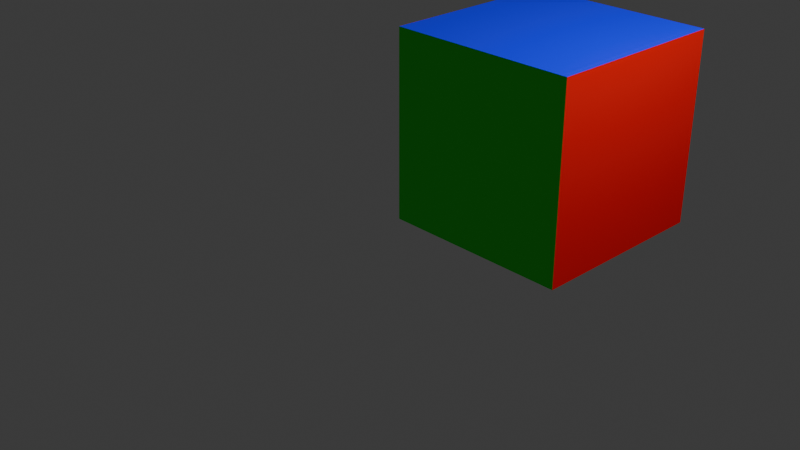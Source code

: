 # Source: debug.blend  (saved by Blender 4.1.24; exported with 4.5.12 LTS)
import bpy
from mathutils import Matrix  # noqa: F401  (used for matrix-valued properties, if any)

bpy.ops.wm.read_factory_settings(use_empty=True)
scene = bpy.context.scene
scene.name = 'Scene'

# ---- collections
col_collection = bpy.data.collections.new('Collection'); scene.collection.children.link(col_collection)

# ---- materials (node trees are filled in below, after node groups)
mat_blue = bpy.data.materials.new('blue')
mat_blue.use_transparent_shadow = False
mat_red = bpy.data.materials.new('red')
mat_red.use_transparent_shadow = False
mat_green = bpy.data.materials.new('green')
mat_green.use_transparent_shadow = False
mat_material = bpy.data.materials.new('Material')
mat_material.alpha_threshold = 0.0
mat_material.use_transparent_shadow = False
mat_material.roughness = 0.5
mat_material.line_color = (0.0, 0.0, 0.0, 1.0)

# ---- material node trees
mat_blue.use_nodes = True; mat_blue.node_tree.nodes.clear()
_N = mat_blue.node_tree.nodes; _L = mat_blue.node_tree.links
n0 = _N.new('ShaderNodeBsdfPrincipled'); n0.name = 'Principled BSDF'; n0.location = (10, 300)
n0.inputs[0].default_value = (0.0, 0.0, 1.0, 1.0)
n1 = _N.new('ShaderNodeOutputMaterial'); n1.name = 'Material Output'; n1.location = (300, 300)
_L.new(n0.outputs[0], n1.inputs[0])
n1.is_active_output = True
mat_red.use_nodes = True; mat_red.node_tree.nodes.clear()
_N = mat_red.node_tree.nodes; _L = mat_red.node_tree.links
n0 = _N.new('ShaderNodeBsdfPrincipled'); n0.name = 'Principled BSDF'; n0.location = (10, 300)
n0.inputs[0].default_value = (1.0, 0.0, 0.0, 1.0)
n1 = _N.new('ShaderNodeOutputMaterial'); n1.name = 'Material Output'; n1.location = (300, 300)
_L.new(n0.outputs[0], n1.inputs[0])
n1.is_active_output = True
mat_green.use_nodes = True; mat_green.node_tree.nodes.clear()
_N = mat_green.node_tree.nodes; _L = mat_green.node_tree.links
n0 = _N.new('ShaderNodeBsdfPrincipled'); n0.name = 'Principled BSDF'; n0.location = (10, 300)
n0.inputs[0].default_value = (0.0, 1.0, 0.0, 1.0)
n1 = _N.new('ShaderNodeOutputMaterial'); n1.name = 'Material Output'; n1.location = (300, 300)
_L.new(n0.outputs[0], n1.inputs[0])
n1.is_active_output = True
mat_material.use_nodes = True; mat_material.node_tree.nodes.clear()
_N = mat_material.node_tree.nodes; _L = mat_material.node_tree.links
n0 = _N.new('ShaderNodeOutputMaterial'); n0.name = 'Material Output'; n0.location = (300, 300)
n1 = _N.new('ShaderNodeBsdfPrincipled'); n1.name = 'Principled BSDF'; n1.location = (10, 300)
n1.inputs[3].default_value = 1.45
_L.new(n1.outputs[0], n0.inputs[0])
n0.is_active_output = True

# ---- world
world_world = bpy.data.worlds.new('World'); scene.world = world_world
world_world.use_nodes = True; world_world.node_tree.nodes.clear()
_N = world_world.node_tree.nodes; _L = world_world.node_tree.links
n0 = _N.new('ShaderNodeOutputWorld'); n0.name = 'World Output'; n0.location = (300, 300)
n1 = _N.new('ShaderNodeBackground'); n1.name = 'Background'; n1.location = (10, 300)
n1.inputs[0].default_value = (0.05088, 0.05088, 0.05088, 1.0)
_L.new(n1.outputs[0], n0.inputs[0])
n0.is_active_output = True
world_world.color = (0.05088, 0.05088, 0.05088)
world_world.use_sun_shadow = False
world_world.sun_shadow_jitter_overblur = 0.0

# ---- cameras
cam_camera = bpy.data.cameras.new('Camera')
cam_camera.clip_end = 100.0
cam_camera.ortho_scale = 7.314

# ---- lights
light_light = bpy.data.lights.new('Light', 'POINT')
light_light.transmission_factor = 0.0
light_light.energy = 1000.0
light_light.shadow_soft_size = 0.1
light_light.shadow_maximum_resolution = 0.006
light_light.use_absolute_resolution = True

# ---- meshes
me_plane_009 = bpy.data.meshes.new('Plane.009')
me_plane_009.from_pydata([(-1.0, -1.0, 0.0), (1.0, -1.0, 0.0), (-1.0, 1.0, 0.0), (1.0, 1.0, 0.0)], [], [(0, 1, 3, 2)])
_uv = me_plane_009.uv_layers.new(name='UVMap')
_uv.uv.foreach_set('vector', [0.0, 0.0, 1.0, 0.0, 1.0, 1.0, 0.0, 1.0])
me_plane_009.materials.append(mat_blue)
me_plane_009.update()
me_plane_010 = bpy.data.meshes.new('Plane.010')
me_plane_010.from_pydata([(-1.0, -1.0, 0.0), (1.0, -1.0, 0.0), (-1.0, 1.0, 0.0), (1.0, 1.0, 0.0)], [], [(0, 1, 3, 2)])
_uv = me_plane_010.uv_layers.new(name='UVMap')
_uv.uv.foreach_set('vector', [0.0, 0.0, 1.0, 0.0, 1.0, 1.0, 0.0, 1.0])
me_plane_010.materials.append(mat_blue)
me_plane_010.update()
me_plane_011 = bpy.data.meshes.new('Plane.011')
me_plane_011.from_pydata([(-1.0, -1.0, 0.0), (1.0, -1.0, 0.0), (-1.0, 1.0, 0.0), (1.0, 1.0, 0.0)], [], [(0, 1, 3, 2)])
_uv = me_plane_011.uv_layers.new(name='UVMap')
_uv.uv.foreach_set('vector', [0.0, 0.0, 1.0, 0.0, 1.0, 1.0, 0.0, 1.0])
me_plane_011.materials.append(mat_red)
me_plane_011.update()
me_plane_012 = bpy.data.meshes.new('Plane.012')
me_plane_012.from_pydata([(-1.0, -1.0, 0.0), (1.0, -1.0, 0.0), (-1.0, 1.0, 0.0), (1.0, 1.0, 0.0)], [], [(0, 1, 3, 2)])
_uv = me_plane_012.uv_layers.new(name='UVMap')
_uv.uv.foreach_set('vector', [0.0, 0.0, 1.0, 0.0, 1.0, 1.0, 0.0, 1.0])
me_plane_012.materials.append(mat_red)
me_plane_012.update()
me_plane_013 = bpy.data.meshes.new('Plane.013')
me_plane_013.from_pydata([(-1.0, -1.0, 0.0), (1.0, -1.0, 0.0), (-1.0, 1.0, 0.0), (1.0, 1.0, 0.0)], [], [(0, 1, 3, 2)])
_uv = me_plane_013.uv_layers.new(name='UVMap')
_uv.uv.foreach_set('vector', [0.0, 0.0, 1.0, 0.0, 1.0, 1.0, 0.0, 1.0])
me_plane_013.materials.append(mat_green)
me_plane_013.update()
me_plane_014 = bpy.data.meshes.new('Plane.014')
me_plane_014.from_pydata([(-1.0, -1.0, 0.0), (1.0, -1.0, 0.0), (-1.0, 1.0, 0.0), (1.0, 1.0, 0.0)], [], [(0, 1, 3, 2)])
_uv = me_plane_014.uv_layers.new(name='UVMap')
_uv.uv.foreach_set('vector', [0.0, 0.0, 1.0, 0.0, 1.0, 1.0, 0.0, 1.0])
me_plane_014.materials.append(mat_green)
me_plane_014.update()
me_torus_001 = bpy.data.meshes.new('Torus.001')
me_torus_001.from_pydata([(0.85, 0.0, 0.0), (0.8378, 0.0, 0.07725), (0.8023, 0.0, 0.1469), (0.7469, 0.0, 0.2023), (0.6773, 0.0, 0.2378), (0.6, 0.0, 0.25), (0.5227, 0.0, 0.2378), (0.4531, 0.0, 0.2023), (0.3977, 0.0, 0.1469), (0.3622, 0.0, 0.07725), (0.35, 0.0, 3.062e-17), (0.3622, 0.0, -0.07725), (0.3977, 0.0, -0.1469), (0.4531, 0.0, -0.2023), (0.5227, 0.0, -0.2378), (0.6, 0.0, -0.25), (0.6773, 0.0, -0.2378), (0.7469, 0.0, -0.2023), (0.8023, 0.0, -0.1469), (0.8378, 0.0, -0.07725), (0.8314, 0.1767, 0.0), (0.8195, 0.1742, 0.07725), (0.7847, 0.1668, 0.1469), (0.7306, 0.1553, 0.2023), (0.6625, 0.1408, 0.2378), (0.5869, 0.1247, 0.25), (0.5113, 0.1087, 0.2378), (0.4432, 0.0942, 0.2023), (0.3891, 0.0827, 0.1469), (0.3543, 0.07531, 0.07725), (0.3424, 0.07277, 3.062e-17), (0.3543, 0.07531, -0.07725), (0.3891, 0.0827, -0.1469), (0.4432, 0.0942, -0.2023), (0.5113, 0.1087, -0.2378), (0.5869, 0.1247, -0.25), (0.6625, 0.1408, -0.2378), (0.7306, 0.1553, -0.2023), (0.7847, 0.1668, -0.1469), (0.8195, 0.1742, -0.07725), (0.7765, 0.3457, 0.0), (0.7653, 0.3407, 0.07725), (0.7329, 0.3263, 0.1469), (0.6824, 0.3038, 0.2023), (0.6187, 0.2755, 0.2378), (0.5481, 0.244, 0.25), (0.4776, 0.2126, 0.2378), (0.4139, 0.1843, 0.2023), (0.3634, 0.1618, 0.1469), (0.3309, 0.1473, 0.07725), (0.3197, 0.1424, 3.062e-17), (0.3309, 0.1473, -0.07725), (0.3634, 0.1618, -0.1469), (0.4139, 0.1843, -0.2023), (0.4776, 0.2126, -0.2378), (0.5481, 0.244, -0.25), (0.6187, 0.2755, -0.2378), (0.6824, 0.3038, -0.2023), (0.7329, 0.3263, -0.1469), (0.7653, 0.3407, -0.07725), (0.6877, 0.4996, 0.0), (0.6778, 0.4924, 0.07725), (0.649, 0.4716, 0.1469), (0.6043, 0.439, 0.2023), (0.5479, 0.3981, 0.2378), (0.4854, 0.3527, 0.25), (0.4229, 0.3073, 0.2378), (0.3665, 0.2663, 0.2023), (0.3218, 0.2338, 0.1469), (0.2931, 0.2129, 0.07725), (0.2832, 0.2057, 3.062e-17), (0.2931, 0.2129, -0.07725), (0.3218, 0.2338, -0.1469), (0.3665, 0.2663, -0.2023), (0.4229, 0.3073, -0.2378), (0.4854, 0.3527, -0.25), (0.5479, 0.3981, -0.2378), (0.6043, 0.439, -0.2023), (0.649, 0.4716, -0.1469), (0.6778, 0.4924, -0.07725), (0.5688, 0.6317, 0.0), (0.5606, 0.6226, 0.07725), (0.5368, 0.5962, 0.1469), (0.4998, 0.5551, 0.2023), (0.4532, 0.5033, 0.2378), (0.4015, 0.4459, 0.25), (0.3498, 0.3885, 0.2378), (0.3032, 0.3367, 0.2023), (0.2661, 0.2956, 0.1469), (0.2424, 0.2692, 0.07725), (0.2342, 0.2601, 3.062e-17), (0.2424, 0.2692, -0.07725), (0.2661, 0.2956, -0.1469), (0.3032, 0.3367, -0.2023), (0.3498, 0.3885, -0.2378), (0.4015, 0.4459, -0.25), (0.4532, 0.5033, -0.2378), (0.4998, 0.5551, -0.2023), (0.5368, 0.5962, -0.1469), (0.5606, 0.6226, -0.07725), (0.425, 0.7361, 0.0), (0.4189, 0.7255, 0.07725), (0.4011, 0.6948, 0.1469), (0.3735, 0.6469, 0.2023), (0.3386, 0.5865, 0.2378), (0.3, 0.5196, 0.25), (0.2614, 0.4527, 0.2378), (0.2265, 0.3924, 0.2023), (0.1989, 0.3445, 0.1469), (0.1811, 0.3137, 0.07725), (0.175, 0.3031, 3.062e-17), (0.1811, 0.3137, -0.07725), (0.1989, 0.3445, -0.1469), (0.2265, 0.3924, -0.2023), (0.2614, 0.4527, -0.2378), (0.3, 0.5196, -0.25), (0.3386, 0.5865, -0.2378), (0.3735, 0.6469, -0.2023), (0.4011, 0.6948, -0.1469), (0.4189, 0.7255, -0.07725), (0.2627, 0.8084, 0.0), (0.2589, 0.7968, 0.07725), (0.2479, 0.763, 0.1469), (0.2308, 0.7104, 0.2023), (0.2093, 0.6441, 0.2378), (0.1854, 0.5706, 0.25), (0.1615, 0.4972, 0.2378), (0.14, 0.4309, 0.2023), (0.1229, 0.3783, 0.1469), (0.1119, 0.3445, 0.07725), (0.1082, 0.3329, 3.062e-17), (0.1119, 0.3445, -0.07725), (0.1229, 0.3783, -0.1469), (0.14, 0.4309, -0.2023), (0.1615, 0.4972, -0.2378), (0.1854, 0.5706, -0.25), (0.2093, 0.6441, -0.2378), (0.2308, 0.7104, -0.2023), (0.2479, 0.763, -0.1469), (0.2589, 0.7968, -0.07725), (0.08885, 0.8453, 0.0), (0.08757, 0.8332, 0.07725), (0.08386, 0.7979, 0.1469), (0.07808, 0.7429, 0.2023), (0.07079, 0.6735, 0.2378), (0.06272, 0.5967, 0.25), (0.05464, 0.5199, 0.2378), (0.04736, 0.4506, 0.2023), (0.04158, 0.3956, 0.1469), (0.03786, 0.3603, 0.07725), (0.03658, 0.3481, 3.062e-17), (0.03786, 0.3603, -0.07725), (0.04158, 0.3956, -0.1469), (0.04736, 0.4506, -0.2023), (0.05464, 0.5199, -0.2378), (0.06272, 0.5967, -0.25), (0.07079, 0.6735, -0.2378), (0.07808, 0.7429, -0.2023), (0.08386, 0.7979, -0.1469), (0.08757, 0.8332, -0.07725), (-0.08885, 0.8453, 0.0), (-0.08757, 0.8332, 0.07725), (-0.08386, 0.7979, 0.1469), (-0.07808, 0.7429, 0.2023), (-0.07079, 0.6735, 0.2378), (-0.06272, 0.5967, 0.25), (-0.05464, 0.5199, 0.2378), (-0.04736, 0.4506, 0.2023), (-0.04158, 0.3956, 0.1469), (-0.03786, 0.3603, 0.07725), (-0.03659, 0.3481, 3.062e-17), (-0.03786, 0.3603, -0.07725), (-0.04158, 0.3956, -0.1469), (-0.04736, 0.4506, -0.2023), (-0.05464, 0.5199, -0.2378), (-0.06272, 0.5967, -0.25), (-0.07079, 0.6735, -0.2378), (-0.07808, 0.7429, -0.2023), (-0.08386, 0.7979, -0.1469), (-0.08757, 0.8332, -0.07725), (-0.2627, 0.8084, 0.0), (-0.2589, 0.7968, 0.07725), (-0.2479, 0.763, 0.1469), (-0.2308, 0.7104, 0.2023), (-0.2093, 0.6441, 0.2378), (-0.1854, 0.5706, 0.25), (-0.1615, 0.4972, 0.2378), (-0.14, 0.4309, 0.2023), (-0.1229, 0.3783, 0.1469), (-0.1119, 0.3445, 0.07725), (-0.1082, 0.3329, 3.062e-17), (-0.1119, 0.3445, -0.07725), (-0.1229, 0.3783, -0.1469), (-0.14, 0.4309, -0.2023), (-0.1615, 0.4972, -0.2378), (-0.1854, 0.5706, -0.25), (-0.2093, 0.6441, -0.2378), (-0.2308, 0.7104, -0.2023), (-0.2479, 0.763, -0.1469), (-0.2589, 0.7968, -0.07725), (-0.425, 0.7361, 0.0), (-0.4189, 0.7255, 0.07725), (-0.4011, 0.6948, 0.1469), (-0.3735, 0.6469, 0.2023), (-0.3386, 0.5865, 0.2378), (-0.3, 0.5196, 0.25), (-0.2614, 0.4527, 0.2378), (-0.2265, 0.3924, 0.2023), (-0.1989, 0.3445, 0.1469), (-0.1811, 0.3137, 0.07725), (-0.175, 0.3031, 3.062e-17), (-0.1811, 0.3137, -0.07725), (-0.1989, 0.3445, -0.1469), (-0.2265, 0.3924, -0.2023), (-0.2614, 0.4527, -0.2378), (-0.3, 0.5196, -0.25), (-0.3386, 0.5865, -0.2378), (-0.3735, 0.6469, -0.2023), (-0.4011, 0.6948, -0.1469), (-0.4189, 0.7255, -0.07725), (-0.5688, 0.6317, 0.0), (-0.5606, 0.6226, 0.07725), (-0.5368, 0.5962, 0.1469), (-0.4998, 0.5551, 0.2023), (-0.4532, 0.5033, 0.2378), (-0.4015, 0.4459, 0.25), (-0.3498, 0.3885, 0.2378), (-0.3032, 0.3367, 0.2023), (-0.2661, 0.2956, 0.1469), (-0.2424, 0.2692, 0.07725), (-0.2342, 0.2601, 3.062e-17), (-0.2424, 0.2692, -0.07725), (-0.2661, 0.2956, -0.1469), (-0.3032, 0.3367, -0.2023), (-0.3498, 0.3885, -0.2378), (-0.4015, 0.4459, -0.25), (-0.4532, 0.5033, -0.2378), (-0.4998, 0.5551, -0.2023), (-0.5368, 0.5962, -0.1469), (-0.5606, 0.6226, -0.07725), (-0.6877, 0.4996, 0.0), (-0.6778, 0.4924, 0.07725), (-0.649, 0.4716, 0.1469), (-0.6043, 0.439, 0.2023), (-0.5479, 0.3981, 0.2378), (-0.4854, 0.3527, 0.25), (-0.4229, 0.3073, 0.2378), (-0.3665, 0.2663, 0.2023), (-0.3218, 0.2338, 0.1469), (-0.2931, 0.2129, 0.07725), (-0.2832, 0.2057, 3.062e-17), (-0.2931, 0.2129, -0.07725), (-0.3218, 0.2338, -0.1469), (-0.3665, 0.2663, -0.2023), (-0.4229, 0.3073, -0.2378), (-0.4854, 0.3527, -0.25), (-0.5479, 0.3981, -0.2378), (-0.6043, 0.439, -0.2023), (-0.649, 0.4716, -0.1469), (-0.6778, 0.4924, -0.07725), (-0.7765, 0.3457, 0.0), (-0.7653, 0.3407, 0.07725), (-0.7329, 0.3263, 0.1469), (-0.6824, 0.3038, 0.2023), (-0.6187, 0.2755, 0.2378), (-0.5481, 0.244, 0.25), (-0.4776, 0.2126, 0.2378), (-0.4139, 0.1843, 0.2023), (-0.3634, 0.1618, 0.1469), (-0.3309, 0.1473, 0.07725), (-0.3197, 0.1424, 3.062e-17), (-0.3309, 0.1473, -0.07725), (-0.3634, 0.1618, -0.1469), (-0.4139, 0.1843, -0.2023), (-0.4776, 0.2126, -0.2378), (-0.5481, 0.244, -0.25), (-0.6187, 0.2755, -0.2378), (-0.6824, 0.3038, -0.2023), (-0.7329, 0.3263, -0.1469), (-0.7653, 0.3407, -0.07725), (-0.8314, 0.1767, 0.0), (-0.8195, 0.1742, 0.07725), (-0.7847, 0.1668, 0.1469), (-0.7306, 0.1553, 0.2023), (-0.6625, 0.1408, 0.2378), (-0.5869, 0.1247, 0.25), (-0.5113, 0.1087, 0.2378), (-0.4432, 0.0942, 0.2023), (-0.3891, 0.0827, 0.1469), (-0.3543, 0.07531, 0.07725), (-0.3424, 0.07277, 3.062e-17), (-0.3543, 0.07531, -0.07725), (-0.3891, 0.0827, -0.1469), (-0.4432, 0.0942, -0.2023), (-0.5113, 0.1087, -0.2378), (-0.5869, 0.1247, -0.25), (-0.6625, 0.1408, -0.2378), (-0.7306, 0.1553, -0.2023), (-0.7847, 0.1668, -0.1469), (-0.8195, 0.1742, -0.07725), (-0.85, 7.431e-08, 0.0), (-0.8378, 7.324e-08, 0.07725), (-0.8023, 7.014e-08, 0.1469), (-0.7469, 6.53e-08, 0.2023), (-0.6773, 5.921e-08, 0.2378), (-0.6, 5.245e-08, 0.25), (-0.5227, 4.57e-08, 0.2378), (-0.4531, 3.961e-08, 0.2023), (-0.3977, 3.477e-08, 0.1469), (-0.3622, 3.167e-08, 0.07725), (-0.35, 3.06e-08, 3.062e-17), (-0.3622, 3.167e-08, -0.07725), (-0.3977, 3.477e-08, -0.1469), (-0.4531, 3.961e-08, -0.2023), (-0.5227, 4.57e-08, -0.2378), (-0.6, 5.245e-08, -0.25), (-0.6773, 5.921e-08, -0.2378), (-0.7469, 6.53e-08, -0.2023), (-0.8023, 7.014e-08, -0.1469), (-0.8378, 7.324e-08, -0.07725), (-0.8314, -0.1767, 0.0), (-0.8195, -0.1742, 0.07725), (-0.7847, -0.1668, 0.1469), (-0.7306, -0.1553, 0.2023), (-0.6625, -0.1408, 0.2378), (-0.5869, -0.1247, 0.25), (-0.5113, -0.1087, 0.2378), (-0.4432, -0.0942, 0.2023), (-0.3891, -0.0827, 0.1469), (-0.3543, -0.07531, 0.07725), (-0.3424, -0.07277, 3.062e-17), (-0.3543, -0.07531, -0.07725), (-0.3891, -0.0827, -0.1469), (-0.4432, -0.0942, -0.2023), (-0.5113, -0.1087, -0.2378), (-0.5869, -0.1247, -0.25), (-0.6625, -0.1408, -0.2378), (-0.7306, -0.1553, -0.2023), (-0.7847, -0.1668, -0.1469), (-0.8195, -0.1742, -0.07725), (-0.7765, -0.3457, 0.0), (-0.7653, -0.3407, 0.07725), (-0.7329, -0.3263, 0.1469), (-0.6824, -0.3038, 0.2023), (-0.6187, -0.2755, 0.2378), (-0.5481, -0.244, 0.25), (-0.4776, -0.2126, 0.2378), (-0.4139, -0.1843, 0.2023), (-0.3634, -0.1618, 0.1469), (-0.3309, -0.1473, 0.07725), (-0.3197, -0.1424, 3.062e-17), (-0.3309, -0.1473, -0.07725), (-0.3634, -0.1618, -0.1469), (-0.4139, -0.1843, -0.2023), (-0.4776, -0.2126, -0.2378), (-0.5481, -0.244, -0.25), (-0.6187, -0.2755, -0.2378), (-0.6824, -0.3038, -0.2023), (-0.7329, -0.3263, -0.1469), (-0.7653, -0.3407, -0.07725), (-0.6877, -0.4996, 0.0), (-0.6778, -0.4924, 0.07725), (-0.649, -0.4716, 0.1469), (-0.6043, -0.439, 0.2023), (-0.5479, -0.3981, 0.2378), (-0.4854, -0.3527, 0.25), (-0.4229, -0.3073, 0.2378), (-0.3665, -0.2663, 0.2023), (-0.3218, -0.2338, 0.1469), (-0.2931, -0.2129, 0.07725), (-0.2832, -0.2057, 3.062e-17), (-0.2931, -0.2129, -0.07725), (-0.3218, -0.2338, -0.1469), (-0.3665, -0.2663, -0.2023), (-0.4229, -0.3073, -0.2378), (-0.4854, -0.3527, -0.25), (-0.5479, -0.3981, -0.2378), (-0.6043, -0.439, -0.2023), (-0.649, -0.4716, -0.1469), (-0.6778, -0.4924, -0.07725), (-0.5688, -0.6317, 0.0), (-0.5606, -0.6226, 0.07725), (-0.5368, -0.5962, 0.1469), (-0.4998, -0.5551, 0.2023), (-0.4532, -0.5033, 0.2378), (-0.4015, -0.4459, 0.25), (-0.3498, -0.3885, 0.2378), (-0.3032, -0.3367, 0.2023), (-0.2661, -0.2956, 0.1469), (-0.2424, -0.2692, 0.07725), (-0.2342, -0.2601, 3.062e-17), (-0.2424, -0.2692, -0.07725), (-0.2661, -0.2956, -0.1469), (-0.3032, -0.3367, -0.2023), (-0.3498, -0.3885, -0.2378), (-0.4015, -0.4459, -0.25), (-0.4532, -0.5033, -0.2378), (-0.4998, -0.5551, -0.2023), (-0.5368, -0.5962, -0.1469), (-0.5606, -0.6226, -0.07725), (-0.425, -0.7361, 0.0), (-0.4189, -0.7255, 0.07725), (-0.4011, -0.6948, 0.1469), (-0.3735, -0.6469, 0.2023), (-0.3386, -0.5865, 0.2378), (-0.3, -0.5196, 0.25), (-0.2614, -0.4527, 0.2378), (-0.2265, -0.3924, 0.2023), (-0.1989, -0.3445, 0.1469), (-0.1811, -0.3137, 0.07725), (-0.175, -0.3031, 3.062e-17), (-0.1811, -0.3137, -0.07725), (-0.1989, -0.3445, -0.1469), (-0.2265, -0.3924, -0.2023), (-0.2614, -0.4527, -0.2378), (-0.3, -0.5196, -0.25), (-0.3386, -0.5865, -0.2378), (-0.3735, -0.6469, -0.2023), (-0.4011, -0.6948, -0.1469), (-0.4189, -0.7255, -0.07725), (-0.2627, -0.8084, 0.0), (-0.2589, -0.7968, 0.07725), (-0.2479, -0.763, 0.1469), (-0.2308, -0.7104, 0.2023), (-0.2093, -0.6441, 0.2378), (-0.1854, -0.5706, 0.25), (-0.1615, -0.4972, 0.2378), (-0.14, -0.4309, 0.2023), (-0.1229, -0.3783, 0.1469), (-0.1119, -0.3445, 0.07725), (-0.1082, -0.3329, 3.062e-17), (-0.1119, -0.3445, -0.07725), (-0.1229, -0.3783, -0.1469), (-0.14, -0.4309, -0.2023), (-0.1615, -0.4972, -0.2378), (-0.1854, -0.5706, -0.25), (-0.2093, -0.6441, -0.2378), (-0.2308, -0.7104, -0.2023), (-0.2479, -0.763, -0.1469), (-0.2589, -0.7968, -0.07725), (-0.08885, -0.8453, 0.0), (-0.08757, -0.8332, 0.07725), (-0.08386, -0.7979, 0.1469), (-0.07808, -0.7429, 0.2023), (-0.07079, -0.6735, 0.2378), (-0.06272, -0.5967, 0.25), (-0.05464, -0.5199, 0.2378), (-0.04736, -0.4506, 0.2023), (-0.04158, -0.3956, 0.1469), (-0.03786, -0.3603, 0.07725), (-0.03659, -0.3481, 3.062e-17), (-0.03786, -0.3603, -0.07725), (-0.04158, -0.3956, -0.1469), (-0.04736, -0.4506, -0.2023), (-0.05464, -0.5199, -0.2378), (-0.06272, -0.5967, -0.25), (-0.07079, -0.6735, -0.2378), (-0.07808, -0.7429, -0.2023), (-0.08386, -0.7979, -0.1469), (-0.08757, -0.8332, -0.07725), (0.08885, -0.8453, 0.0), (0.08757, -0.8332, 0.07725), (0.08386, -0.7979, 0.1469), (0.07808, -0.7429, 0.2023), (0.07079, -0.6735, 0.2378), (0.06272, -0.5967, 0.25), (0.05464, -0.5199, 0.2378), (0.04736, -0.4506, 0.2023), (0.04158, -0.3956, 0.1469), (0.03786, -0.3603, 0.07725), (0.03658, -0.3481, 3.062e-17), (0.03786, -0.3603, -0.07725), (0.04158, -0.3956, -0.1469), (0.04736, -0.4506, -0.2023), (0.05464, -0.5199, -0.2378), (0.06272, -0.5967, -0.25), (0.07079, -0.6735, -0.2378), (0.07808, -0.7429, -0.2023), (0.08386, -0.7979, -0.1469), (0.08757, -0.8332, -0.07725), (0.2627, -0.8084, 0.0), (0.2589, -0.7968, 0.07725), (0.2479, -0.763, 0.1469), (0.2308, -0.7104, 0.2023), (0.2093, -0.6441, 0.2378), (0.1854, -0.5706, 0.25), (0.1615, -0.4972, 0.2378), (0.14, -0.4309, 0.2023), (0.1229, -0.3783, 0.1469), (0.1119, -0.3445, 0.07725), (0.1082, -0.3329, 3.062e-17), (0.1119, -0.3445, -0.07725), (0.1229, -0.3783, -0.1469), (0.14, -0.4309, -0.2023), (0.1615, -0.4972, -0.2378), (0.1854, -0.5706, -0.25), (0.2093, -0.6441, -0.2378), (0.2308, -0.7104, -0.2023), (0.2479, -0.763, -0.1469), (0.2589, -0.7968, -0.07725), (0.425, -0.7361, 0.0), (0.4189, -0.7255, 0.07725), (0.4011, -0.6948, 0.1469), (0.3735, -0.6469, 0.2023), (0.3386, -0.5865, 0.2378), (0.3, -0.5196, 0.25), (0.2614, -0.4527, 0.2378), (0.2265, -0.3924, 0.2023), (0.1989, -0.3445, 0.1469), (0.1811, -0.3137, 0.07725), (0.175, -0.3031, 3.062e-17), (0.1811, -0.3137, -0.07725), (0.1989, -0.3445, -0.1469), (0.2265, -0.3924, -0.2023), (0.2614, -0.4527, -0.2378), (0.3, -0.5196, -0.25), (0.3386, -0.5865, -0.2378), (0.3735, -0.6469, -0.2023), (0.4011, -0.6948, -0.1469), (0.4189, -0.7255, -0.07725), (0.5688, -0.6317, 0.0), (0.5606, -0.6226, 0.07725), (0.5368, -0.5962, 0.1469), (0.4998, -0.5551, 0.2023), (0.4532, -0.5033, 0.2378), (0.4015, -0.4459, 0.25), (0.3498, -0.3885, 0.2378), (0.3032, -0.3367, 0.2023), (0.2661, -0.2956, 0.1469), (0.2424, -0.2692, 0.07725), (0.2342, -0.2601, 3.062e-17), (0.2424, -0.2692, -0.07725), (0.2661, -0.2956, -0.1469), (0.3032, -0.3367, -0.2023), (0.3498, -0.3885, -0.2378), (0.4015, -0.4459, -0.25), (0.4532, -0.5033, -0.2378), (0.4998, -0.5551, -0.2023), (0.5368, -0.5962, -0.1469), (0.5606, -0.6226, -0.07725), (0.6877, -0.4996, 0.0), (0.6778, -0.4924, 0.07725), (0.649, -0.4716, 0.1469), (0.6043, -0.439, 0.2023), (0.5479, -0.3981, 0.2378), (0.4854, -0.3527, 0.25), (0.4229, -0.3073, 0.2378), (0.3665, -0.2663, 0.2023), (0.3218, -0.2338, 0.1469), (0.2931, -0.2129, 0.07725), (0.2832, -0.2057, 3.062e-17), (0.2931, -0.2129, -0.07725), (0.3218, -0.2338, -0.1469), (0.3665, -0.2663, -0.2023), (0.4229, -0.3073, -0.2378), (0.4854, -0.3527, -0.25), (0.5479, -0.3981, -0.2378), (0.6043, -0.439, -0.2023), (0.649, -0.4716, -0.1469), (0.6778, -0.4924, -0.07725), (0.7765, -0.3457, 0.0), (0.7653, -0.3407, 0.07725), (0.7329, -0.3263, 0.1469), (0.6824, -0.3038, 0.2023), (0.6187, -0.2755, 0.2378), (0.5481, -0.244, 0.25), (0.4776, -0.2126, 0.2378), (0.4139, -0.1843, 0.2023), (0.3634, -0.1618, 0.1469), (0.3309, -0.1473, 0.07725), (0.3197, -0.1424, 3.062e-17), (0.3309, -0.1473, -0.07725), (0.3634, -0.1618, -0.1469), (0.4139, -0.1843, -0.2023), (0.4776, -0.2126, -0.2378), (0.5481, -0.244, -0.25), (0.6187, -0.2755, -0.2378), (0.6824, -0.3038, -0.2023), (0.7329, -0.3263, -0.1469), (0.7653, -0.3407, -0.07725), (0.8314, -0.1767, 0.0), (0.8195, -0.1742, 0.07725), (0.7847, -0.1668, 0.1469), (0.7306, -0.1553, 0.2023), (0.6625, -0.1408, 0.2378), (0.5869, -0.1247, 0.25), (0.5113, -0.1087, 0.2378), (0.4432, -0.0942, 0.2023), (0.3891, -0.0827, 0.1469), (0.3543, -0.07531, 0.07725), (0.3424, -0.07277, 3.062e-17), (0.3543, -0.07531, -0.07725), (0.3891, -0.0827, -0.1469), (0.4432, -0.0942, -0.2023), (0.5113, -0.1087, -0.2378), (0.5869, -0.1247, -0.25), (0.6625, -0.1408, -0.2378), (0.7306, -0.1553, -0.2023), (0.7847, -0.1668, -0.1469), (0.8195, -0.1742, -0.07725)], [], [(0, 20, 21, 1), (1, 21, 22, 2), (2, 22, 23, 3), (3, 23, 24, 4), (4, 24, 25, 5), (5, 25, 26, 6), (6, 26, 27, 7), (7, 27, 28, 8), (8, 28, 29, 9), (9, 29, 30, 10), (10, 30, 31, 11), (11, 31, 32, 12), (12, 32, 33, 13), (13, 33, 34, 14), (14, 34, 35, 15), (15, 35, 36, 16), (16, 36, 37, 17), (17, 37, 38, 18), (18, 38, 39, 19), (19, 39, 20, 0), (20, 40, 41, 21), (21, 41, 42, 22), (22, 42, 43, 23), (23, 43, 44, 24), (24, 44, 45, 25), (25, 45, 46, 26), (26, 46, 47, 27), (27, 47, 48, 28), (28, 48, 49, 29), (29, 49, 50, 30), (30, 50, 51, 31), (31, 51, 52, 32), (32, 52, 53, 33), (33, 53, 54, 34), (34, 54, 55, 35), (35, 55, 56, 36), (36, 56, 57, 37), (37, 57, 58, 38), (38, 58, 59, 39), (39, 59, 40, 20), (40, 60, 61, 41), (41, 61, 62, 42), (42, 62, 63, 43), (43, 63, 64, 44), (44, 64, 65, 45), (45, 65, 66, 46), (46, 66, 67, 47), (47, 67, 68, 48), (48, 68, 69, 49), (49, 69, 70, 50), (50, 70, 71, 51), (51, 71, 72, 52), (52, 72, 73, 53), (53, 73, 74, 54), (54, 74, 75, 55), (55, 75, 76, 56), (56, 76, 77, 57), (57, 77, 78, 58), (58, 78, 79, 59), (59, 79, 60, 40), (60, 80, 81, 61), (61, 81, 82, 62), (62, 82, 83, 63), (63, 83, 84, 64), (64, 84, 85, 65), (65, 85, 86, 66), (66, 86, 87, 67), (67, 87, 88, 68), (68, 88, 89, 69), (69, 89, 90, 70), (70, 90, 91, 71), (71, 91, 92, 72), (72, 92, 93, 73), (73, 93, 94, 74), (74, 94, 95, 75), (75, 95, 96, 76), (76, 96, 97, 77), (77, 97, 98, 78), (78, 98, 99, 79), (79, 99, 80, 60), (80, 100, 101, 81), (81, 101, 102, 82), (82, 102, 103, 83), (83, 103, 104, 84), (84, 104, 105, 85), (85, 105, 106, 86), (86, 106, 107, 87), (87, 107, 108, 88), (88, 108, 109, 89), (89, 109, 110, 90), (90, 110, 111, 91), (91, 111, 112, 92), (92, 112, 113, 93), (93, 113, 114, 94), (94, 114, 115, 95), (95, 115, 116, 96), (96, 116, 117, 97), (97, 117, 118, 98), (98, 118, 119, 99), (99, 119, 100, 80), (100, 120, 121, 101), (101, 121, 122, 102), (102, 122, 123, 103), (103, 123, 124, 104), (104, 124, 125, 105), (105, 125, 126, 106), (106, 126, 127, 107), (107, 127, 128, 108), (108, 128, 129, 109), (109, 129, 130, 110), (110, 130, 131, 111), (111, 131, 132, 112), (112, 132, 133, 113), (113, 133, 134, 114), (114, 134, 135, 115), (115, 135, 136, 116), (116, 136, 137, 117), (117, 137, 138, 118), (118, 138, 139, 119), (119, 139, 120, 100), (120, 140, 141, 121), (121, 141, 142, 122), (122, 142, 143, 123), (123, 143, 144, 124), (124, 144, 145, 125), (125, 145, 146, 126), (126, 146, 147, 127), (127, 147, 148, 128), (128, 148, 149, 129), (129, 149, 150, 130), (130, 150, 151, 131), (131, 151, 152, 132), (132, 152, 153, 133), (133, 153, 154, 134), (134, 154, 155, 135), (135, 155, 156, 136), (136, 156, 157, 137), (137, 157, 158, 138), (138, 158, 159, 139), (139, 159, 140, 120), (140, 160, 161, 141), (141, 161, 162, 142), (142, 162, 163, 143), (143, 163, 164, 144), (144, 164, 165, 145), (145, 165, 166, 146), (146, 166, 167, 147), (147, 167, 168, 148), (148, 168, 169, 149), (149, 169, 170, 150), (150, 170, 171, 151), (151, 171, 172, 152), (152, 172, 173, 153), (153, 173, 174, 154), (154, 174, 175, 155), (155, 175, 176, 156), (156, 176, 177, 157), (157, 177, 178, 158), (158, 178, 179, 159), (159, 179, 160, 140), (160, 180, 181, 161), (161, 181, 182, 162), (162, 182, 183, 163), (163, 183, 184, 164), (164, 184, 185, 165), (165, 185, 186, 166), (166, 186, 187, 167), (167, 187, 188, 168), (168, 188, 189, 169), (169, 189, 190, 170), (170, 190, 191, 171), (171, 191, 192, 172), (172, 192, 193, 173), (173, 193, 194, 174), (174, 194, 195, 175), (175, 195, 196, 176), (176, 196, 197, 177), (177, 197, 198, 178), (178, 198, 199, 179), (179, 199, 180, 160), (180, 200, 201, 181), (181, 201, 202, 182), (182, 202, 203, 183), (183, 203, 204, 184), (184, 204, 205, 185), (185, 205, 206, 186), (186, 206, 207, 187), (187, 207, 208, 188), (188, 208, 209, 189), (189, 209, 210, 190), (190, 210, 211, 191), (191, 211, 212, 192), (192, 212, 213, 193), (193, 213, 214, 194), (194, 214, 215, 195), (195, 215, 216, 196), (196, 216, 217, 197), (197, 217, 218, 198), (198, 218, 219, 199), (199, 219, 200, 180), (200, 220, 221, 201), (201, 221, 222, 202), (202, 222, 223, 203), (203, 223, 224, 204), (204, 224, 225, 205), (205, 225, 226, 206), (206, 226, 227, 207), (207, 227, 228, 208), (208, 228, 229, 209), (209, 229, 230, 210), (210, 230, 231, 211), (211, 231, 232, 212), (212, 232, 233, 213), (213, 233, 234, 214), (214, 234, 235, 215), (215, 235, 236, 216), (216, 236, 237, 217), (217, 237, 238, 218), (218, 238, 239, 219), (219, 239, 220, 200), (220, 240, 241, 221), (221, 241, 242, 222), (222, 242, 243, 223), (223, 243, 244, 224), (224, 244, 245, 225), (225, 245, 246, 226), (226, 246, 247, 227), (227, 247, 248, 228), (228, 248, 249, 229), (229, 249, 250, 230), (230, 250, 251, 231), (231, 251, 252, 232), (232, 252, 253, 233), (233, 253, 254, 234), (234, 254, 255, 235), (235, 255, 256, 236), (236, 256, 257, 237), (237, 257, 258, 238), (238, 258, 259, 239), (239, 259, 240, 220), (240, 260, 261, 241), (241, 261, 262, 242), (242, 262, 263, 243), (243, 263, 264, 244), (244, 264, 265, 245), (245, 265, 266, 246), (246, 266, 267, 247), (247, 267, 268, 248), (248, 268, 269, 249), (249, 269, 270, 250), (250, 270, 271, 251), (251, 271, 272, 252), (252, 272, 273, 253), (253, 273, 274, 254), (254, 274, 275, 255), (255, 275, 276, 256), (256, 276, 277, 257), (257, 277, 278, 258), (258, 278, 279, 259), (259, 279, 260, 240), (260, 280, 281, 261), (261, 281, 282, 262), (262, 282, 283, 263), (263, 283, 284, 264), (264, 284, 285, 265), (265, 285, 286, 266), (266, 286, 287, 267), (267, 287, 288, 268), (268, 288, 289, 269), (269, 289, 290, 270), (270, 290, 291, 271), (271, 291, 292, 272), (272, 292, 293, 273), (273, 293, 294, 274), (274, 294, 295, 275), (275, 295, 296, 276), (276, 296, 297, 277), (277, 297, 298, 278), (278, 298, 299, 279), (279, 299, 280, 260), (280, 300, 301, 281), (281, 301, 302, 282), (282, 302, 303, 283), (283, 303, 304, 284), (284, 304, 305, 285), (285, 305, 306, 286), (286, 306, 307, 287), (287, 307, 308, 288), (288, 308, 309, 289), (289, 309, 310, 290), (290, 310, 311, 291), (291, 311, 312, 292), (292, 312, 313, 293), (293, 313, 314, 294), (294, 314, 315, 295), (295, 315, 316, 296), (296, 316, 317, 297), (297, 317, 318, 298), (298, 318, 319, 299), (299, 319, 300, 280), (300, 320, 321, 301), (301, 321, 322, 302), (302, 322, 323, 303), (303, 323, 324, 304), (304, 324, 325, 305), (305, 325, 326, 306), (306, 326, 327, 307), (307, 327, 328, 308), (308, 328, 329, 309), (309, 329, 330, 310), (310, 330, 331, 311), (311, 331, 332, 312), (312, 332, 333, 313), (313, 333, 334, 314), (314, 334, 335, 315), (315, 335, 336, 316), (316, 336, 337, 317), (317, 337, 338, 318), (318, 338, 339, 319), (319, 339, 320, 300), (320, 340, 341, 321), (321, 341, 342, 322), (322, 342, 343, 323), (323, 343, 344, 324), (324, 344, 345, 325), (325, 345, 346, 326), (326, 346, 347, 327), (327, 347, 348, 328), (328, 348, 349, 329), (329, 349, 350, 330), (330, 350, 351, 331), (331, 351, 352, 332), (332, 352, 353, 333), (333, 353, 354, 334), (334, 354, 355, 335), (335, 355, 356, 336), (336, 356, 357, 337), (337, 357, 358, 338), (338, 358, 359, 339), (339, 359, 340, 320), (340, 360, 361, 341), (341, 361, 362, 342), (342, 362, 363, 343), (343, 363, 364, 344), (344, 364, 365, 345), (345, 365, 366, 346), (346, 366, 367, 347), (347, 367, 368, 348), (348, 368, 369, 349), (349, 369, 370, 350), (350, 370, 371, 351), (351, 371, 372, 352), (352, 372, 373, 353), (353, 373, 374, 354), (354, 374, 375, 355), (355, 375, 376, 356), (356, 376, 377, 357), (357, 377, 378, 358), (358, 378, 379, 359), (359, 379, 360, 340), (360, 380, 381, 361), (361, 381, 382, 362), (362, 382, 383, 363), (363, 383, 384, 364), (364, 384, 385, 365), (365, 385, 386, 366), (366, 386, 387, 367), (367, 387, 388, 368), (368, 388, 389, 369), (369, 389, 390, 370), (370, 390, 391, 371), (371, 391, 392, 372), (372, 392, 393, 373), (373, 393, 394, 374), (374, 394, 395, 375), (375, 395, 396, 376), (376, 396, 397, 377), (377, 397, 398, 378), (378, 398, 399, 379), (379, 399, 380, 360), (380, 400, 401, 381), (381, 401, 402, 382), (382, 402, 403, 383), (383, 403, 404, 384), (384, 404, 405, 385), (385, 405, 406, 386), (386, 406, 407, 387), (387, 407, 408, 388), (388, 408, 409, 389), (389, 409, 410, 390), (390, 410, 411, 391), (391, 411, 412, 392), (392, 412, 413, 393), (393, 413, 414, 394), (394, 414, 415, 395), (395, 415, 416, 396), (396, 416, 417, 397), (397, 417, 418, 398), (398, 418, 419, 399), (399, 419, 400, 380), (400, 420, 421, 401), (401, 421, 422, 402), (402, 422, 423, 403), (403, 423, 424, 404), (404, 424, 425, 405), (405, 425, 426, 406), (406, 426, 427, 407), (407, 427, 428, 408), (408, 428, 429, 409), (409, 429, 430, 410), (410, 430, 431, 411), (411, 431, 432, 412), (412, 432, 433, 413), (413, 433, 434, 414), (414, 434, 435, 415), (415, 435, 436, 416), (416, 436, 437, 417), (417, 437, 438, 418), (418, 438, 439, 419), (419, 439, 420, 400), (420, 440, 441, 421), (421, 441, 442, 422), (422, 442, 443, 423), (423, 443, 444, 424), (424, 444, 445, 425), (425, 445, 446, 426), (426, 446, 447, 427), (427, 447, 448, 428), (428, 448, 449, 429), (429, 449, 450, 430), (430, 450, 451, 431), (431, 451, 452, 432), (432, 452, 453, 433), (433, 453, 454, 434), (434, 454, 455, 435), (435, 455, 456, 436), (436, 456, 457, 437), (437, 457, 458, 438), (438, 458, 459, 439), (439, 459, 440, 420), (440, 460, 461, 441), (441, 461, 462, 442), (442, 462, 463, 443), (443, 463, 464, 444), (444, 464, 465, 445), (445, 465, 466, 446), (446, 466, 467, 447), (447, 467, 468, 448), (448, 468, 469, 449), (449, 469, 470, 450), (450, 470, 471, 451), (451, 471, 472, 452), (452, 472, 473, 453), (453, 473, 474, 454), (454, 474, 475, 455), (455, 475, 476, 456), (456, 476, 477, 457), (457, 477, 478, 458), (458, 478, 479, 459), (459, 479, 460, 440), (460, 480, 481, 461), (461, 481, 482, 462), (462, 482, 483, 463), (463, 483, 484, 464), (464, 484, 485, 465), (465, 485, 486, 466), (466, 486, 487, 467), (467, 487, 488, 468), (468, 488, 489, 469), (469, 489, 490, 470), (470, 490, 491, 471), (471, 491, 492, 472), (472, 492, 493, 473), (473, 493, 494, 474), (474, 494, 495, 475), (475, 495, 496, 476), (476, 496, 497, 477), (477, 497, 498, 478), (478, 498, 499, 479), (479, 499, 480, 460), (480, 500, 501, 481), (481, 501, 502, 482), (482, 502, 503, 483), (483, 503, 504, 484), (484, 504, 505, 485), (485, 505, 506, 486), (486, 506, 507, 487), (487, 507, 508, 488), (488, 508, 509, 489), (489, 509, 510, 490), (490, 510, 511, 491), (491, 511, 512, 492), (492, 512, 513, 493), (493, 513, 514, 494), (494, 514, 515, 495), (495, 515, 516, 496), (496, 516, 517, 497), (497, 517, 518, 498), (498, 518, 519, 499), (499, 519, 500, 480), (500, 520, 521, 501), (501, 521, 522, 502), (502, 522, 523, 503), (503, 523, 524, 504), (504, 524, 525, 505), (505, 525, 526, 506), (506, 526, 527, 507), (507, 527, 528, 508), (508, 528, 529, 509), (509, 529, 530, 510), (510, 530, 531, 511), (511, 531, 532, 512), (512, 532, 533, 513), (513, 533, 534, 514), (514, 534, 535, 515), (515, 535, 536, 516), (516, 536, 537, 517), (517, 537, 538, 518), (518, 538, 539, 519), (519, 539, 520, 500), (520, 540, 541, 521), (521, 541, 542, 522), (522, 542, 543, 523), (523, 543, 544, 524), (524, 544, 545, 525), (525, 545, 546, 526), (526, 546, 547, 527), (527, 547, 548, 528), (528, 548, 549, 529), (529, 549, 550, 530), (530, 550, 551, 531), (531, 551, 552, 532), (532, 552, 553, 533), (533, 553, 554, 534), (534, 554, 555, 535), (535, 555, 556, 536), (536, 556, 557, 537), (537, 557, 558, 538), (538, 558, 559, 539), (539, 559, 540, 520), (540, 560, 561, 541), (541, 561, 562, 542), (542, 562, 563, 543), (543, 563, 564, 544), (544, 564, 565, 545), (545, 565, 566, 546), (546, 566, 567, 547), (547, 567, 568, 548), (548, 568, 569, 549), (549, 569, 570, 550), (550, 570, 571, 551), (551, 571, 572, 552), (552, 572, 573, 553), (553, 573, 574, 554), (554, 574, 575, 555), (555, 575, 576, 556), (556, 576, 577, 557), (557, 577, 578, 558), (558, 578, 579, 559), (559, 579, 560, 540), (560, 580, 581, 561), (561, 581, 582, 562), (562, 582, 583, 563), (563, 583, 584, 564), (564, 584, 585, 565), (565, 585, 586, 566), (566, 586, 587, 567), (567, 587, 588, 568), (568, 588, 589, 569), (569, 589, 590, 570), (570, 590, 591, 571), (571, 591, 592, 572), (572, 592, 593, 573), (573, 593, 594, 574), (574, 594, 595, 575), (575, 595, 596, 576), (576, 596, 597, 577), (577, 597, 598, 578), (578, 598, 599, 579), (579, 599, 580, 560), (580, 0, 1, 581), (581, 1, 2, 582), (582, 2, 3, 583), (583, 3, 4, 584), (584, 4, 5, 585), (585, 5, 6, 586), (586, 6, 7, 587), (587, 7, 8, 588), (588, 8, 9, 589), (589, 9, 10, 590), (590, 10, 11, 591), (591, 11, 12, 592), (592, 12, 13, 593), (593, 13, 14, 594), (594, 14, 15, 595), (595, 15, 16, 596), (596, 16, 17, 597), (597, 17, 18, 598), (598, 18, 19, 599), (599, 19, 0, 580)])
_uv = me_torus_001.uv_layers.new(name='UVMap')
_uv.uv.foreach_set('vector', [0.5, 0.55, 0.5333, 0.55, 0.5333, 0.6, 0.5, 0.6, 0.5, 0.6, 0.5333, 0.6, 0.5333, 0.65, 0.5, 0.65, 0.5, 0.65, 0.5333, 0.65, 0.5333, 0.7, 0.5, 0.7, 0.5, 0.7, 0.5333, 0.7, 0.5333, 0.75, 0.5, 0.75, 0.5, 0.75, 0.5333, 0.75, 0.5333, 0.8, 0.5, 0.8, 0.5, 0.8, 0.5333, 0.8, 0.5333, 0.85, 0.5, 0.85, 0.5, 0.85, 0.5333, 0.85, 0.5333, 0.9, 0.5, 0.9, 0.5, 0.9, 0.5333, 0.9, 0.5333, 0.95, 0.5, 0.95, 0.5, 0.95, 0.5333, 0.95, 0.5333, 1.0, 0.5, 1.0, 0.5, 2.22e-16, 0.5333, 2.22e-16, 0.5333, 0.05, 0.5, 0.05, 0.5, 0.05, 0.5333, 0.05, 0.5333, 0.1, 0.5, 0.1, 0.5, 0.1, 0.5333, 0.1, 0.5333, 0.15, 0.5, 0.15, 0.5, 0.15, 0.5333, 0.15, 0.5333, 0.2, 0.5, 0.2, 0.5, 0.2, 0.5333, 0.2, 0.5333, 0.25, 0.5, 0.25, 0.5, 0.25, 0.5333, 0.25, 0.5333, 0.3, 0.5, 0.3, 0.5, 0.3, 0.5333, 0.3, 0.5333, 0.35, 0.5, 0.35, 0.5, 0.35, 0.5333, 0.35, 0.5333, 0.4, 0.5, 0.4, 0.5, 0.4, 0.5333, 0.4, 0.5333, 0.45, 0.5, 0.45, 0.5, 0.45, 0.5333, 0.45, 0.5333, 0.5, 0.5, 0.5, 0.5, 0.5, 0.5333, 0.5, 0.5333, 0.55, 0.5, 0.55, 0.5333, 0.55, 0.5667, 0.55, 0.5667, 0.6, 0.5333, 0.6, 0.5333, 0.6, 0.5667, 0.6, 0.5667, 0.65, 0.5333, 0.65, 0.5333, 0.65, 0.5667, 0.65, 0.5667, 0.7, 0.5333, 0.7, 0.5333, 0.7, 0.5667, 0.7, 0.5667, 0.75, 0.5333, 0.75, 0.5333, 0.75, 0.5667, 0.75, 0.5667, 0.8, 0.5333, 0.8, 0.5333, 0.8, 0.5667, 0.8, 0.5667, 0.85, 0.5333, 0.85, 0.5333, 0.85, 0.5667, 0.85, 0.5667, 0.9, 0.5333, 0.9, 0.5333, 0.9, 0.5667, 0.9, 0.5667, 0.95, 0.5333, 0.95, 0.5333, 0.95, 0.5667, 0.95, 0.5667, 1.0, 0.5333, 1.0, 0.5333, 2.22e-16, 0.5667, 2.22e-16, 0.5667, 0.05, 0.5333, 0.05, 0.5333, 0.05, 0.5667, 0.05, 0.5667, 0.1, 0.5333, 0.1, 0.5333, 0.1, 0.5667, 0.1, 0.5667, 0.15, 0.5333, 0.15, 0.5333, 0.15, 0.5667, 0.15, 0.5667, 0.2, 0.5333, 0.2, 0.5333, 0.2, 0.5667, 0.2, 0.5667, 0.25, 0.5333, 0.25, 0.5333, 0.25, 0.5667, 0.25, 0.5667, 0.3, 0.5333, 0.3, 0.5333, 0.3, 0.5667, 0.3, 0.5667, 0.35, 0.5333, 0.35, 0.5333, 0.35, 0.5667, 0.35, 0.5667, 0.4, 0.5333, 0.4, 0.5333, 0.4, 0.5667, 0.4, 0.5667, 0.45, 0.5333, 0.45, 0.5333, 0.45, 0.5667, 0.45, 0.5667, 0.5, 0.5333, 0.5, 0.5333, 0.5, 0.5667, 0.5, 0.5667, 0.55, 0.5333, 0.55, 0.5667, 0.55, 0.6, 0.55, 0.6, 0.6, 0.5667, 0.6, 0.5667, 0.6, 0.6, 0.6, 0.6, 0.65, 0.5667, 0.65, 0.5667, 0.65, 0.6, 0.65, 0.6, 0.7, 0.5667, 0.7, 0.5667, 0.7, 0.6, 0.7, 0.6, 0.75, 0.5667, 0.75, 0.5667, 0.75, 0.6, 0.75, 0.6, 0.8, 0.5667, 0.8, 0.5667, 0.8, 0.6, 0.8, 0.6, 0.85, 0.5667, 0.85, 0.5667, 0.85, 0.6, 0.85, 0.6, 0.9, 0.5667, 0.9, 0.5667, 0.9, 0.6, 0.9, 0.6, 0.95, 0.5667, 0.95, 0.5667, 0.95, 0.6, 0.95, 0.6, 1.0, 0.5667, 1.0, 0.5667, 2.22e-16, 0.6, 2.22e-16, 0.6, 0.05, 0.5667, 0.05, 0.5667, 0.05, 0.6, 0.05, 0.6, 0.1, 0.5667, 0.1, 0.5667, 0.1, 0.6, 0.1, 0.6, 0.15, 0.5667, 0.15, 0.5667, 0.15, 0.6, 0.15, 0.6, 0.2, 0.5667, 0.2, 0.5667, 0.2, 0.6, 0.2, 0.6, 0.25, 0.5667, 0.25, 0.5667, 0.25, 0.6, 0.25, 0.6, 0.3, 0.5667, 0.3, 0.5667, 0.3, 0.6, 0.3, 0.6, 0.35, 0.5667, 0.35, 0.5667, 0.35, 0.6, 0.35, 0.6, 0.4, 0.5667, 0.4, 0.5667, 0.4, 0.6, 0.4, 0.6, 0.45, 0.5667, 0.45, 0.5667, 0.45, 0.6, 0.45, 0.6, 0.5, 0.5667, 0.5, 0.5667, 0.5, 0.6, 0.5, 0.6, 0.55, 0.5667, 0.55, 0.6, 0.55, 0.6333, 0.55, 0.6333, 0.6, 0.6, 0.6, 0.6, 0.6, 0.6333, 0.6, 0.6333, 0.65, 0.6, 0.65, 0.6, 0.65, 0.6333, 0.65, 0.6333, 0.7, 0.6, 0.7, 0.6, 0.7, 0.6333, 0.7, 0.6333, 0.75, 0.6, 0.75, 0.6, 0.75, 0.6333, 0.75, 0.6333, 0.8, 0.6, 0.8, 0.6, 0.8, 0.6333, 0.8, 0.6333, 0.85, 0.6, 0.85, 0.6, 0.85, 0.6333, 0.85, 0.6333, 0.9, 0.6, 0.9, 0.6, 0.9, 0.6333, 0.9, 0.6333, 0.95, 0.6, 0.95, 0.6, 0.95, 0.6333, 0.95, 0.6333, 1.0, 0.6, 1.0, 0.6, 2.22e-16, 0.6333, 2.22e-16, 0.6333, 0.05, 0.6, 0.05, 0.6, 0.05, 0.6333, 0.05, 0.6333, 0.1, 0.6, 0.1, 0.6, 0.1, 0.6333, 0.1, 0.6333, 0.15, 0.6, 0.15, 0.6, 0.15, 0.6333, 0.15, 0.6333, 0.2, 0.6, 0.2, 0.6, 0.2, 0.6333, 0.2, 0.6333, 0.25, 0.6, 0.25, 0.6, 0.25, 0.6333, 0.25, 0.6333, 0.3, 0.6, 0.3, 0.6, 0.3, 0.6333, 0.3, 0.6333, 0.35, 0.6, 0.35, 0.6, 0.35, 0.6333, 0.35, 0.6333, 0.4, 0.6, 0.4, 0.6, 0.4, 0.6333, 0.4, 0.6333, 0.45, 0.6, 0.45, 0.6, 0.45, 0.6333, 0.45, 0.6333, 0.5, 0.6, 0.5, 0.6, 0.5, 0.6333, 0.5, 0.6333, 0.55, 0.6, 0.55, 0.6333, 0.55, 0.6667, 0.55, 0.6667, 0.6, 0.6333, 0.6, 0.6333, 0.6, 0.6667, 0.6, 0.6667, 0.65, 0.6333, 0.65, 0.6333, 0.65, 0.6667, 0.65, 0.6667, 0.7, 0.6333, 0.7, 0.6333, 0.7, 0.6667, 0.7, 0.6667, 0.75, 0.6333, 0.75, 0.6333, 0.75, 0.6667, 0.75, 0.6667, 0.8, 0.6333, 0.8, 0.6333, 0.8, 0.6667, 0.8, 0.6667, 0.85, 0.6333, 0.85, 0.6333, 0.85, 0.6667, 0.85, 0.6667, 0.9, 0.6333, 0.9, 0.6333, 0.9, 0.6667, 0.9, 0.6667, 0.95, 0.6333, 0.95, 0.6333, 0.95, 0.6667, 0.95, 0.6667, 1.0, 0.6333, 1.0, 0.6333, 2.22e-16, 0.6667, 2.22e-16, 0.6667, 0.05, 0.6333, 0.05, 0.6333, 0.05, 0.6667, 0.05, 0.6667, 0.1, 0.6333, 0.1, 0.6333, 0.1, 0.6667, 0.1, 0.6667, 0.15, 0.6333, 0.15, 0.6333, 0.15, 0.6667, 0.15, 0.6667, 0.2, 0.6333, 0.2, 0.6333, 0.2, 0.6667, 0.2, 0.6667, 0.25, 0.6333, 0.25, 0.6333, 0.25, 0.6667, 0.25, 0.6667, 0.3, 0.6333, 0.3, 0.6333, 0.3, 0.6667, 0.3, 0.6667, 0.35, 0.6333, 0.35, 0.6333, 0.35, 0.6667, 0.35, 0.6667, 0.4, 0.6333, 0.4, 0.6333, 0.4, 0.6667, 0.4, 0.6667, 0.45, 0.6333, 0.45, 0.6333, 0.45, 0.6667, 0.45, 0.6667, 0.5, 0.6333, 0.5, 0.6333, 0.5, 0.6667, 0.5, 0.6667, 0.55, 0.6333, 0.55, 0.6667, 0.55, 0.7, 0.55, 0.7, 0.6, 0.6667, 0.6, 0.6667, 0.6, 0.7, 0.6, 0.7, 0.65, 0.6667, 0.65, 0.6667, 0.65, 0.7, 0.65, 0.7, 0.7, 0.6667, 0.7, 0.6667, 0.7, 0.7, 0.7, 0.7, 0.75, 0.6667, 0.75, 0.6667, 0.75, 0.7, 0.75, 0.7, 0.8, 0.6667, 0.8, 0.6667, 0.8, 0.7, 0.8, 0.7, 0.85, 0.6667, 0.85, 0.6667, 0.85, 0.7, 0.85, 0.7, 0.9, 0.6667, 0.9, 0.6667, 0.9, 0.7, 0.9, 0.7, 0.95, 0.6667, 0.95, 0.6667, 0.95, 0.7, 0.95, 0.7, 1.0, 0.6667, 1.0, 0.6667, 2.22e-16, 0.7, 2.22e-16, 0.7, 0.05, 0.6667, 0.05, 0.6667, 0.05, 0.7, 0.05, 0.7, 0.1, 0.6667, 0.1, 0.6667, 0.1, 0.7, 0.1, 0.7, 0.15, 0.6667, 0.15, 0.6667, 0.15, 0.7, 0.15, 0.7, 0.2, 0.6667, 0.2, 0.6667, 0.2, 0.7, 0.2, 0.7, 0.25, 0.6667, 0.25, 0.6667, 0.25, 0.7, 0.25, 0.7, 0.3, 0.6667, 0.3, 0.6667, 0.3, 0.7, 0.3, 0.7, 0.35, 0.6667, 0.35, 0.6667, 0.35, 0.7, 0.35, 0.7, 0.4, 0.6667, 0.4, 0.6667, 0.4, 0.7, 0.4, 0.7, 0.45, 0.6667, 0.45, 0.6667, 0.45, 0.7, 0.45, 0.7, 0.5, 0.6667, 0.5, 0.6667, 0.5, 0.7, 0.5, 0.7, 0.55, 0.6667, 0.55, 0.7, 0.55, 0.7333, 0.55, 0.7333, 0.6, 0.7, 0.6, 0.7, 0.6, 0.7333, 0.6, 0.7333, 0.65, 0.7, 0.65, 0.7, 0.65, 0.7333, 0.65, 0.7333, 0.7, 0.7, 0.7, 0.7, 0.7, 0.7333, 0.7, 0.7333, 0.75, 0.7, 0.75, 0.7, 0.75, 0.7333, 0.75, 0.7333, 0.8, 0.7, 0.8, 0.7, 0.8, 0.7333, 0.8, 0.7333, 0.85, 0.7, 0.85, 0.7, 0.85, 0.7333, 0.85, 0.7333, 0.9, 0.7, 0.9, 0.7, 0.9, 0.7333, 0.9, 0.7333, 0.95, 0.7, 0.95, 0.7, 0.95, 0.7333, 0.95, 0.7333, 1.0, 0.7, 1.0, 0.7, 2.22e-16, 0.7333, 2.22e-16, 0.7333, 0.05, 0.7, 0.05, 0.7, 0.05, 0.7333, 0.05, 0.7333, 0.1, 0.7, 0.1, 0.7, 0.1, 0.7333, 0.1, 0.7333, 0.15, 0.7, 0.15, 0.7, 0.15, 0.7333, 0.15, 0.7333, 0.2, 0.7, 0.2, 0.7, 0.2, 0.7333, 0.2, 0.7333, 0.25, 0.7, 0.25, 0.7, 0.25, 0.7333, 0.25, 0.7333, 0.3, 0.7, 0.3, 0.7, 0.3, 0.7333, 0.3, 0.7333, 0.35, 0.7, 0.35, 0.7, 0.35, 0.7333, 0.35, 0.7333, 0.4, 0.7, 0.4, 0.7, 0.4, 0.7333, 0.4, 0.7333, 0.45, 0.7, 0.45, 0.7, 0.45, 0.7333, 0.45, 0.7333, 0.5, 0.7, 0.5, 0.7, 0.5, 0.7333, 0.5, 0.7333, 0.55, 0.7, 0.55, 0.7333, 0.55, 0.7667, 0.55, 0.7667, 0.6, 0.7333, 0.6, 0.7333, 0.6, 0.7667, 0.6, 0.7667, 0.65, 0.7333, 0.65, 0.7333, 0.65, 0.7667, 0.65, 0.7667, 0.7, 0.7333, 0.7, 0.7333, 0.7, 0.7667, 0.7, 0.7667, 0.75, 0.7333, 0.75, 0.7333, 0.75, 0.7667, 0.75, 0.7667, 0.8, 0.7333, 0.8, 0.7333, 0.8, 0.7667, 0.8, 0.7667, 0.85, 0.7333, 0.85, 0.7333, 0.85, 0.7667, 0.85, 0.7667, 0.9, 0.7333, 0.9, 0.7333, 0.9, 0.7667, 0.9, 0.7667, 0.95, 0.7333, 0.95, 0.7333, 0.95, 0.7667, 0.95, 0.7667, 1.0, 0.7333, 1.0, 0.7333, 2.22e-16, 0.7667, 2.22e-16, 0.7667, 0.05, 0.7333, 0.05, 0.7333, 0.05, 0.7667, 0.05, 0.7667, 0.1, 0.7333, 0.1, 0.7333, 0.1, 0.7667, 0.1, 0.7667, 0.15, 0.7333, 0.15, 0.7333, 0.15, 0.7667, 0.15, 0.7667, 0.2, 0.7333, 0.2, 0.7333, 0.2, 0.7667, 0.2, 0.7667, 0.25, 0.7333, 0.25, 0.7333, 0.25, 0.7667, 0.25, 0.7667, 0.3, 0.7333, 0.3, 0.7333, 0.3, 0.7667, 0.3, 0.7667, 0.35, 0.7333, 0.35, 0.7333, 0.35, 0.7667, 0.35, 0.7667, 0.4, 0.7333, 0.4, 0.7333, 0.4, 0.7667, 0.4, 0.7667, 0.45, 0.7333, 0.45, 0.7333, 0.45, 0.7667, 0.45, 0.7667, 0.5, 0.7333, 0.5, 0.7333, 0.5, 0.7667, 0.5, 0.7667, 0.55, 0.7333, 0.55, 0.7667, 0.55, 0.8, 0.55, 0.8, 0.6, 0.7667, 0.6, 0.7667, 0.6, 0.8, 0.6, 0.8, 0.65, 0.7667, 0.65, 0.7667, 0.65, 0.8, 0.65, 0.8, 0.7, 0.7667, 0.7, 0.7667, 0.7, 0.8, 0.7, 0.8, 0.75, 0.7667, 0.75, 0.7667, 0.75, 0.8, 0.75, 0.8, 0.8, 0.7667, 0.8, 0.7667, 0.8, 0.8, 0.8, 0.8, 0.85, 0.7667, 0.85, 0.7667, 0.85, 0.8, 0.85, 0.8, 0.9, 0.7667, 0.9, 0.7667, 0.9, 0.8, 0.9, 0.8, 0.95, 0.7667, 0.95, 0.7667, 0.95, 0.8, 0.95, 0.8, 1.0, 0.7667, 1.0, 0.7667, 2.22e-16, 0.8, 2.22e-16, 0.8, 0.05, 0.7667, 0.05, 0.7667, 0.05, 0.8, 0.05, 0.8, 0.1, 0.7667, 0.1, 0.7667, 0.1, 0.8, 0.1, 0.8, 0.15, 0.7667, 0.15, 0.7667, 0.15, 0.8, 0.15, 0.8, 0.2, 0.7667, 0.2, 0.7667, 0.2, 0.8, 0.2, 0.8, 0.25, 0.7667, 0.25, 0.7667, 0.25, 0.8, 0.25, 0.8, 0.3, 0.7667, 0.3, 0.7667, 0.3, 0.8, 0.3, 0.8, 0.35, 0.7667, 0.35, 0.7667, 0.35, 0.8, 0.35, 0.8, 0.4, 0.7667, 0.4, 0.7667, 0.4, 0.8, 0.4, 0.8, 0.45, 0.7667, 0.45, 0.7667, 0.45, 0.8, 0.45, 0.8, 0.5, 0.7667, 0.5, 0.7667, 0.5, 0.8, 0.5, 0.8, 0.55, 0.7667, 0.55, 0.8, 0.55, 0.8333, 0.55, 0.8333, 0.6, 0.8, 0.6, 0.8, 0.6, 0.8333, 0.6, 0.8333, 0.65, 0.8, 0.65, 0.8, 0.65, 0.8333, 0.65, 0.8333, 0.7, 0.8, 0.7, 0.8, 0.7, 0.8333, 0.7, 0.8333, 0.75, 0.8, 0.75, 0.8, 0.75, 0.8333, 0.75, 0.8333, 0.8, 0.8, 0.8, 0.8, 0.8, 0.8333, 0.8, 0.8333, 0.85, 0.8, 0.85, 0.8, 0.85, 0.8333, 0.85, 0.8333, 0.9, 0.8, 0.9, 0.8, 0.9, 0.8333, 0.9, 0.8333, 0.95, 0.8, 0.95, 0.8, 0.95, 0.8333, 0.95, 0.8333, 1.0, 0.8, 1.0, 0.8, 2.22e-16, 0.8333, 2.22e-16, 0.8333, 0.05, 0.8, 0.05, 0.8, 0.05, 0.8333, 0.05, 0.8333, 0.1, 0.8, 0.1, 0.8, 0.1, 0.8333, 0.1, 0.8333, 0.15, 0.8, 0.15, 0.8, 0.15, 0.8333, 0.15, 0.8333, 0.2, 0.8, 0.2, 0.8, 0.2, 0.8333, 0.2, 0.8333, 0.25, 0.8, 0.25, 0.8, 0.25, 0.8333, 0.25, 0.8333, 0.3, 0.8, 0.3, 0.8, 0.3, 0.8333, 0.3, 0.8333, 0.35, 0.8, 0.35, 0.8, 0.35, 0.8333, 0.35, 0.8333, 0.4, 0.8, 0.4, 0.8, 0.4, 0.8333, 0.4, 0.8333, 0.45, 0.8, 0.45, 0.8, 0.45, 0.8333, 0.45, 0.8333, 0.5, 0.8, 0.5, 0.8, 0.5, 0.8333, 0.5, 0.8333, 0.55, 0.8, 0.55, 0.8333, 0.55, 0.8667, 0.55, 0.8667, 0.6, 0.8333, 0.6, 0.8333, 0.6, 0.8667, 0.6, 0.8667, 0.65, 0.8333, 0.65, 0.8333, 0.65, 0.8667, 0.65, 0.8667, 0.7, 0.8333, 0.7, 0.8333, 0.7, 0.8667, 0.7, 0.8667, 0.75, 0.8333, 0.75, 0.8333, 0.75, 0.8667, 0.75, 0.8667, 0.8, 0.8333, 0.8, 0.8333, 0.8, 0.8667, 0.8, 0.8667, 0.85, 0.8333, 0.85, 0.8333, 0.85, 0.8667, 0.85, 0.8667, 0.9, 0.8333, 0.9, 0.8333, 0.9, 0.8667, 0.9, 0.8667, 0.95, 0.8333, 0.95, 0.8333, 0.95, 0.8667, 0.95, 0.8667, 1.0, 0.8333, 1.0, 0.8333, 2.22e-16, 0.8667, 2.22e-16, 0.8667, 0.05, 0.8333, 0.05, 0.8333, 0.05, 0.8667, 0.05, 0.8667, 0.1, 0.8333, 0.1, 0.8333, 0.1, 0.8667, 0.1, 0.8667, 0.15, 0.8333, 0.15, 0.8333, 0.15, 0.8667, 0.15, 0.8667, 0.2, 0.8333, 0.2, 0.8333, 0.2, 0.8667, 0.2, 0.8667, 0.25, 0.8333, 0.25, 0.8333, 0.25, 0.8667, 0.25, 0.8667, 0.3, 0.8333, 0.3, 0.8333, 0.3, 0.8667, 0.3, 0.8667, 0.35, 0.8333, 0.35, 0.8333, 0.35, 0.8667, 0.35, 0.8667, 0.4, 0.8333, 0.4, 0.8333, 0.4, 0.8667, 0.4, 0.8667, 0.45, 0.8333, 0.45, 0.8333, 0.45, 0.8667, 0.45, 0.8667, 0.5, 0.8333, 0.5, 0.8333, 0.5, 0.8667, 0.5, 0.8667, 0.55, 0.8333, 0.55, 0.8667, 0.55, 0.9, 0.55, 0.9, 0.6, 0.8667, 0.6, 0.8667, 0.6, 0.9, 0.6, 0.9, 0.65, 0.8667, 0.65, 0.8667, 0.65, 0.9, 0.65, 0.9, 0.7, 0.8667, 0.7, 0.8667, 0.7, 0.9, 0.7, 0.9, 0.75, 0.8667, 0.75, 0.8667, 0.75, 0.9, 0.75, 0.9, 0.8, 0.8667, 0.8, 0.8667, 0.8, 0.9, 0.8, 0.9, 0.85, 0.8667, 0.85, 0.8667, 0.85, 0.9, 0.85, 0.9, 0.9, 0.8667, 0.9, 0.8667, 0.9, 0.9, 0.9, 0.9, 0.95, 0.8667, 0.95, 0.8667, 0.95, 0.9, 0.95, 0.9, 1.0, 0.8667, 1.0, 0.8667, 2.22e-16, 0.9, 2.22e-16, 0.9, 0.05, 0.8667, 0.05, 0.8667, 0.05, 0.9, 0.05, 0.9, 0.1, 0.8667, 0.1, 0.8667, 0.1, 0.9, 0.1, 0.9, 0.15, 0.8667, 0.15, 0.8667, 0.15, 0.9, 0.15, 0.9, 0.2, 0.8667, 0.2, 0.8667, 0.2, 0.9, 0.2, 0.9, 0.25, 0.8667, 0.25, 0.8667, 0.25, 0.9, 0.25, 0.9, 0.3, 0.8667, 0.3, 0.8667, 0.3, 0.9, 0.3, 0.9, 0.35, 0.8667, 0.35, 0.8667, 0.35, 0.9, 0.35, 0.9, 0.4, 0.8667, 0.4, 0.8667, 0.4, 0.9, 0.4, 0.9, 0.45, 0.8667, 0.45, 0.8667, 0.45, 0.9, 0.45, 0.9, 0.5, 0.8667, 0.5, 0.8667, 0.5, 0.9, 0.5, 0.9, 0.55, 0.8667, 0.55, 0.9, 0.55, 0.9333, 0.55, 0.9333, 0.6, 0.9, 0.6, 0.9, 0.6, 0.9333, 0.6, 0.9333, 0.65, 0.9, 0.65, 0.9, 0.65, 0.9333, 0.65, 0.9333, 0.7, 0.9, 0.7, 0.9, 0.7, 0.9333, 0.7, 0.9333, 0.75, 0.9, 0.75, 0.9, 0.75, 0.9333, 0.75, 0.9333, 0.8, 0.9, 0.8, 0.9, 0.8, 0.9333, 0.8, 0.9333, 0.85, 0.9, 0.85, 0.9, 0.85, 0.9333, 0.85, 0.9333, 0.9, 0.9, 0.9, 0.9, 0.9, 0.9333, 0.9, 0.9333, 0.95, 0.9, 0.95, 0.9, 0.95, 0.9333, 0.95, 0.9333, 1.0, 0.9, 1.0, 0.9, 2.22e-16, 0.9333, 2.22e-16, 0.9333, 0.05, 0.9, 0.05, 0.9, 0.05, 0.9333, 0.05, 0.9333, 0.1, 0.9, 0.1, 0.9, 0.1, 0.9333, 0.1, 0.9333, 0.15, 0.9, 0.15, 0.9, 0.15, 0.9333, 0.15, 0.9333, 0.2, 0.9, 0.2, 0.9, 0.2, 0.9333, 0.2, 0.9333, 0.25, 0.9, 0.25, 0.9, 0.25, 0.9333, 0.25, 0.9333, 0.3, 0.9, 0.3, 0.9, 0.3, 0.9333, 0.3, 0.9333, 0.35, 0.9, 0.35, 0.9, 0.35, 0.9333, 0.35, 0.9333, 0.4, 0.9, 0.4, 0.9, 0.4, 0.9333, 0.4, 0.9333, 0.45, 0.9, 0.45, 0.9, 0.45, 0.9333, 0.45, 0.9333, 0.5, 0.9, 0.5, 0.9, 0.5, 0.9333, 0.5, 0.9333, 0.55, 0.9, 0.55, 0.9333, 0.55, 0.9667, 0.55, 0.9667, 0.6, 0.9333, 0.6, 0.9333, 0.6, 0.9667, 0.6, 0.9667, 0.65, 0.9333, 0.65, 0.9333, 0.65, 0.9667, 0.65, 0.9667, 0.7, 0.9333, 0.7, 0.9333, 0.7, 0.9667, 0.7, 0.9667, 0.75, 0.9333, 0.75, 0.9333, 0.75, 0.9667, 0.75, 0.9667, 0.8, 0.9333, 0.8, 0.9333, 0.8, 0.9667, 0.8, 0.9667, 0.85, 0.9333, 0.85, 0.9333, 0.85, 0.9667, 0.85, 0.9667, 0.9, 0.9333, 0.9, 0.9333, 0.9, 0.9667, 0.9, 0.9667, 0.95, 0.9333, 0.95, 0.9333, 0.95, 0.9667, 0.95, 0.9667, 1.0, 0.9333, 1.0, 0.9333, 2.22e-16, 0.9667, 2.22e-16, 0.9667, 0.05, 0.9333, 0.05, 0.9333, 0.05, 0.9667, 0.05, 0.9667, 0.1, 0.9333, 0.1, 0.9333, 0.1, 0.9667, 0.1, 0.9667, 0.15, 0.9333, 0.15, 0.9333, 0.15, 0.9667, 0.15, 0.9667, 0.2, 0.9333, 0.2, 0.9333, 0.2, 0.9667, 0.2, 0.9667, 0.25, 0.9333, 0.25, 0.9333, 0.25, 0.9667, 0.25, 0.9667, 0.3, 0.9333, 0.3, 0.9333, 0.3, 0.9667, 0.3, 0.9667, 0.35, 0.9333, 0.35, 0.9333, 0.35, 0.9667, 0.35, 0.9667, 0.4, 0.9333, 0.4, 0.9333, 0.4, 0.9667, 0.4, 0.9667, 0.45, 0.9333, 0.45, 0.9333, 0.45, 0.9667, 0.45, 0.9667, 0.5, 0.9333, 0.5, 0.9333, 0.5, 0.9667, 0.5, 0.9667, 0.55, 0.9333, 0.55, 0.9667, 0.55, 1.0, 0.55, 1.0, 0.6, 0.9667, 0.6, 0.9667, 0.6, 1.0, 0.6, 1.0, 0.65, 0.9667, 0.65, 0.9667, 0.65, 1.0, 0.65, 1.0, 0.7, 0.9667, 0.7, 0.9667, 0.7, 1.0, 0.7, 1.0, 0.75, 0.9667, 0.75, 0.9667, 0.75, 1.0, 0.75, 1.0, 0.8, 0.9667, 0.8, 0.9667, 0.8, 1.0, 0.8, 1.0, 0.85, 0.9667, 0.85, 0.9667, 0.85, 1.0, 0.85, 1.0, 0.9, 0.9667, 0.9, 0.9667, 0.9, 1.0, 0.9, 1.0, 0.95, 0.9667, 0.95, 0.9667, 0.95, 1.0, 0.95, 1.0, 1.0, 0.9667, 1.0, 0.9667, 2.22e-16, 1.0, 2.22e-16, 1.0, 0.05, 0.9667, 0.05, 0.9667, 0.05, 1.0, 0.05, 1.0, 0.1, 0.9667, 0.1, 0.9667, 0.1, 1.0, 0.1, 1.0, 0.15, 0.9667, 0.15, 0.9667, 0.15, 1.0, 0.15, 1.0, 0.2, 0.9667, 0.2, 0.9667, 0.2, 1.0, 0.2, 1.0, 0.25, 0.9667, 0.25, 0.9667, 0.25, 1.0, 0.25, 1.0, 0.3, 0.9667, 0.3, 0.9667, 0.3, 1.0, 0.3, 1.0, 0.35, 0.9667, 0.35, 0.9667, 0.35, 1.0, 0.35, 1.0, 0.4, 0.9667, 0.4, 0.9667, 0.4, 1.0, 0.4, 1.0, 0.45, 0.9667, 0.45, 0.9667, 0.45, 1.0, 0.45, 1.0, 0.5, 0.9667, 0.5, 0.9667, 0.5, 1.0, 0.5, 1.0, 0.55, 0.9667, 0.55, -1.11e-16, 0.55, 0.03333, 0.55, 0.03333, 0.6, -1.11e-16, 0.6, -1.11e-16, 0.6, 0.03333, 0.6, 0.03333, 0.65, -1.11e-16, 0.65, -1.11e-16, 0.65, 0.03333, 0.65, 0.03333, 0.7, -1.11e-16, 0.7, -1.11e-16, 0.7, 0.03333, 0.7, 0.03333, 0.75, -1.11e-16, 0.75, -1.11e-16, 0.75, 0.03333, 0.75, 0.03333, 0.8, -1.11e-16, 0.8, -1.11e-16, 0.8, 0.03333, 0.8, 0.03333, 0.85, -1.11e-16, 0.85, -1.11e-16, 0.85, 0.03333, 0.85, 0.03333, 0.9, -1.11e-16, 0.9, -1.11e-16, 0.9, 0.03333, 0.9, 0.03333, 0.95, -1.11e-16, 0.95, -1.11e-16, 0.95, 0.03333, 0.95, 0.03333, 1.0, -1.11e-16, 1.0, -1.11e-16, 2.22e-16, 0.03333, 2.22e-16, 0.03333, 0.05, -1.11e-16, 0.05, -1.11e-16, 0.05, 0.03333, 0.05, 0.03333, 0.1, -1.11e-16, 0.1, -1.11e-16, 0.1, 0.03333, 0.1, 0.03333, 0.15, -1.11e-16, 0.15, -1.11e-16, 0.15, 0.03333, 0.15, 0.03333, 0.2, -1.11e-16, 0.2, -1.11e-16, 0.2, 0.03333, 0.2, 0.03333, 0.25, -1.11e-16, 0.25, -1.11e-16, 0.25, 0.03333, 0.25, 0.03333, 0.3, -1.11e-16, 0.3, -1.11e-16, 0.3, 0.03333, 0.3, 0.03333, 0.35, -1.11e-16, 0.35, -1.11e-16, 0.35, 0.03333, 0.35, 0.03333, 0.4, -1.11e-16, 0.4, -1.11e-16, 0.4, 0.03333, 0.4, 0.03333, 0.45, -1.11e-16, 0.45, -1.11e-16, 0.45, 0.03333, 0.45, 0.03333, 0.5, -1.11e-16, 0.5, -1.11e-16, 0.5, 0.03333, 0.5, 0.03333, 0.55, -1.11e-16, 0.55, 0.03333, 0.55, 0.06667, 0.55, 0.06667, 0.6, 0.03333, 0.6, 0.03333, 0.6, 0.06667, 0.6, 0.06667, 0.65, 0.03333, 0.65, 0.03333, 0.65, 0.06667, 0.65, 0.06667, 0.7, 0.03333, 0.7, 0.03333, 0.7, 0.06667, 0.7, 0.06667, 0.75, 0.03333, 0.75, 0.03333, 0.75, 0.06667, 0.75, 0.06667, 0.8, 0.03333, 0.8, 0.03333, 0.8, 0.06667, 0.8, 0.06667, 0.85, 0.03333, 0.85, 0.03333, 0.85, 0.06667, 0.85, 0.06667, 0.9, 0.03333, 0.9, 0.03333, 0.9, 0.06667, 0.9, 0.06667, 0.95, 0.03333, 0.95, 0.03333, 0.95, 0.06667, 0.95, 0.06667, 1.0, 0.03333, 1.0, 0.03333, 2.22e-16, 0.06667, 2.22e-16, 0.06667, 0.05, 0.03333, 0.05, 0.03333, 0.05, 0.06667, 0.05, 0.06667, 0.1, 0.03333, 0.1, 0.03333, 0.1, 0.06667, 0.1, 0.06667, 0.15, 0.03333, 0.15, 0.03333, 0.15, 0.06667, 0.15, 0.06667, 0.2, 0.03333, 0.2, 0.03333, 0.2, 0.06667, 0.2, 0.06667, 0.25, 0.03333, 0.25, 0.03333, 0.25, 0.06667, 0.25, 0.06667, 0.3, 0.03333, 0.3, 0.03333, 0.3, 0.06667, 0.3, 0.06667, 0.35, 0.03333, 0.35, 0.03333, 0.35, 0.06667, 0.35, 0.06667, 0.4, 0.03333, 0.4, 0.03333, 0.4, 0.06667, 0.4, 0.06667, 0.45, 0.03333, 0.45, 0.03333, 0.45, 0.06667, 0.45, 0.06667, 0.5, 0.03333, 0.5, 0.03333, 0.5, 0.06667, 0.5, 0.06667, 0.55, 0.03333, 0.55, 0.06667, 0.55, 0.1, 0.55, 0.1, 0.6, 0.06667, 0.6, 0.06667, 0.6, 0.1, 0.6, 0.1, 0.65, 0.06667, 0.65, 0.06667, 0.65, 0.1, 0.65, 0.1, 0.7, 0.06667, 0.7, 0.06667, 0.7, 0.1, 0.7, 0.1, 0.75, 0.06667, 0.75, 0.06667, 0.75, 0.1, 0.75, 0.1, 0.8, 0.06667, 0.8, 0.06667, 0.8, 0.1, 0.8, 0.1, 0.85, 0.06667, 0.85, 0.06667, 0.85, 0.1, 0.85, 0.1, 0.9, 0.06667, 0.9, 0.06667, 0.9, 0.1, 0.9, 0.1, 0.95, 0.06667, 0.95, 0.06667, 0.95, 0.1, 0.95, 0.1, 1.0, 0.06667, 1.0, 0.06667, 2.22e-16, 0.1, 2.22e-16, 0.1, 0.05, 0.06667, 0.05, 0.06667, 0.05, 0.1, 0.05, 0.1, 0.1, 0.06667, 0.1, 0.06667, 0.1, 0.1, 0.1, 0.1, 0.15, 0.06667, 0.15, 0.06667, 0.15, 0.1, 0.15, 0.1, 0.2, 0.06667, 0.2, 0.06667, 0.2, 0.1, 0.2, 0.1, 0.25, 0.06667, 0.25, 0.06667, 0.25, 0.1, 0.25, 0.1, 0.3, 0.06667, 0.3, 0.06667, 0.3, 0.1, 0.3, 0.1, 0.35, 0.06667, 0.35, 0.06667, 0.35, 0.1, 0.35, 0.1, 0.4, 0.06667, 0.4, 0.06667, 0.4, 0.1, 0.4, 0.1, 0.45, 0.06667, 0.45, 0.06667, 0.45, 0.1, 0.45, 0.1, 0.5, 0.06667, 0.5, 0.06667, 0.5, 0.1, 0.5, 0.1, 0.55, 0.06667, 0.55, 0.1, 0.55, 0.1333, 0.55, 0.1333, 0.6, 0.1, 0.6, 0.1, 0.6, 0.1333, 0.6, 0.1333, 0.65, 0.1, 0.65, 0.1, 0.65, 0.1333, 0.65, 0.1333, 0.7, 0.1, 0.7, 0.1, 0.7, 0.1333, 0.7, 0.1333, 0.75, 0.1, 0.75, 0.1, 0.75, 0.1333, 0.75, 0.1333, 0.8, 0.1, 0.8, 0.1, 0.8, 0.1333, 0.8, 0.1333, 0.85, 0.1, 0.85, 0.1, 0.85, 0.1333, 0.85, 0.1333, 0.9, 0.1, 0.9, 0.1, 0.9, 0.1333, 0.9, 0.1333, 0.95, 0.1, 0.95, 0.1, 0.95, 0.1333, 0.95, 0.1333, 1.0, 0.1, 1.0, 0.1, 2.22e-16, 0.1333, 2.22e-16, 0.1333, 0.05, 0.1, 0.05, 0.1, 0.05, 0.1333, 0.05, 0.1333, 0.1, 0.1, 0.1, 0.1, 0.1, 0.1333, 0.1, 0.1333, 0.15, 0.1, 0.15, 0.1, 0.15, 0.1333, 0.15, 0.1333, 0.2, 0.1, 0.2, 0.1, 0.2, 0.1333, 0.2, 0.1333, 0.25, 0.1, 0.25, 0.1, 0.25, 0.1333, 0.25, 0.1333, 0.3, 0.1, 0.3, 0.1, 0.3, 0.1333, 0.3, 0.1333, 0.35, 0.1, 0.35, 0.1, 0.35, 0.1333, 0.35, 0.1333, 0.4, 0.1, 0.4, 0.1, 0.4, 0.1333, 0.4, 0.1333, 0.45, 0.1, 0.45, 0.1, 0.45, 0.1333, 0.45, 0.1333, 0.5, 0.1, 0.5, 0.1, 0.5, 0.1333, 0.5, 0.1333, 0.55, 0.1, 0.55, 0.1333, 0.55, 0.1667, 0.55, 0.1667, 0.6, 0.1333, 0.6, 0.1333, 0.6, 0.1667, 0.6, 0.1667, 0.65, 0.1333, 0.65, 0.1333, 0.65, 0.1667, 0.65, 0.1667, 0.7, 0.1333, 0.7, 0.1333, 0.7, 0.1667, 0.7, 0.1667, 0.75, 0.1333, 0.75, 0.1333, 0.75, 0.1667, 0.75, 0.1667, 0.8, 0.1333, 0.8, 0.1333, 0.8, 0.1667, 0.8, 0.1667, 0.85, 0.1333, 0.85, 0.1333, 0.85, 0.1667, 0.85, 0.1667, 0.9, 0.1333, 0.9, 0.1333, 0.9, 0.1667, 0.9, 0.1667, 0.95, 0.1333, 0.95, 0.1333, 0.95, 0.1667, 0.95, 0.1667, 1.0, 0.1333, 1.0, 0.1333, 2.22e-16, 0.1667, 2.22e-16, 0.1667, 0.05, 0.1333, 0.05, 0.1333, 0.05, 0.1667, 0.05, 0.1667, 0.1, 0.1333, 0.1, 0.1333, 0.1, 0.1667, 0.1, 0.1667, 0.15, 0.1333, 0.15, 0.1333, 0.15, 0.1667, 0.15, 0.1667, 0.2, 0.1333, 0.2, 0.1333, 0.2, 0.1667, 0.2, 0.1667, 0.25, 0.1333, 0.25, 0.1333, 0.25, 0.1667, 0.25, 0.1667, 0.3, 0.1333, 0.3, 0.1333, 0.3, 0.1667, 0.3, 0.1667, 0.35, 0.1333, 0.35, 0.1333, 0.35, 0.1667, 0.35, 0.1667, 0.4, 0.1333, 0.4, 0.1333, 0.4, 0.1667, 0.4, 0.1667, 0.45, 0.1333, 0.45, 0.1333, 0.45, 0.1667, 0.45, 0.1667, 0.5, 0.1333, 0.5, 0.1333, 0.5, 0.1667, 0.5, 0.1667, 0.55, 0.1333, 0.55, 0.1667, 0.55, 0.2, 0.55, 0.2, 0.6, 0.1667, 0.6, 0.1667, 0.6, 0.2, 0.6, 0.2, 0.65, 0.1667, 0.65, 0.1667, 0.65, 0.2, 0.65, 0.2, 0.7, 0.1667, 0.7, 0.1667, 0.7, 0.2, 0.7, 0.2, 0.75, 0.1667, 0.75, 0.1667, 0.75, 0.2, 0.75, 0.2, 0.8, 0.1667, 0.8, 0.1667, 0.8, 0.2, 0.8, 0.2, 0.85, 0.1667, 0.85, 0.1667, 0.85, 0.2, 0.85, 0.2, 0.9, 0.1667, 0.9, 0.1667, 0.9, 0.2, 0.9, 0.2, 0.95, 0.1667, 0.95, 0.1667, 0.95, 0.2, 0.95, 0.2, 1.0, 0.1667, 1.0, 0.1667, 2.22e-16, 0.2, 2.22e-16, 0.2, 0.05, 0.1667, 0.05, 0.1667, 0.05, 0.2, 0.05, 0.2, 0.1, 0.1667, 0.1, 0.1667, 0.1, 0.2, 0.1, 0.2, 0.15, 0.1667, 0.15, 0.1667, 0.15, 0.2, 0.15, 0.2, 0.2, 0.1667, 0.2, 0.1667, 0.2, 0.2, 0.2, 0.2, 0.25, 0.1667, 0.25, 0.1667, 0.25, 0.2, 0.25, 0.2, 0.3, 0.1667, 0.3, 0.1667, 0.3, 0.2, 0.3, 0.2, 0.35, 0.1667, 0.35, 0.1667, 0.35, 0.2, 0.35, 0.2, 0.4, 0.1667, 0.4, 0.1667, 0.4, 0.2, 0.4, 0.2, 0.45, 0.1667, 0.45, 0.1667, 0.45, 0.2, 0.45, 0.2, 0.5, 0.1667, 0.5, 0.1667, 0.5, 0.2, 0.5, 0.2, 0.55, 0.1667, 0.55, 0.2, 0.55, 0.2333, 0.55, 0.2333, 0.6, 0.2, 0.6, 0.2, 0.6, 0.2333, 0.6, 0.2333, 0.65, 0.2, 0.65, 0.2, 0.65, 0.2333, 0.65, 0.2333, 0.7, 0.2, 0.7, 0.2, 0.7, 0.2333, 0.7, 0.2333, 0.75, 0.2, 0.75, 0.2, 0.75, 0.2333, 0.75, 0.2333, 0.8, 0.2, 0.8, 0.2, 0.8, 0.2333, 0.8, 0.2333, 0.85, 0.2, 0.85, 0.2, 0.85, 0.2333, 0.85, 0.2333, 0.9, 0.2, 0.9, 0.2, 0.9, 0.2333, 0.9, 0.2333, 0.95, 0.2, 0.95, 0.2, 0.95, 0.2333, 0.95, 0.2333, 1.0, 0.2, 1.0, 0.2, 2.22e-16, 0.2333, 2.22e-16, 0.2333, 0.05, 0.2, 0.05, 0.2, 0.05, 0.2333, 0.05, 0.2333, 0.1, 0.2, 0.1, 0.2, 0.1, 0.2333, 0.1, 0.2333, 0.15, 0.2, 0.15, 0.2, 0.15, 0.2333, 0.15, 0.2333, 0.2, 0.2, 0.2, 0.2, 0.2, 0.2333, 0.2, 0.2333, 0.25, 0.2, 0.25, 0.2, 0.25, 0.2333, 0.25, 0.2333, 0.3, 0.2, 0.3, 0.2, 0.3, 0.2333, 0.3, 0.2333, 0.35, 0.2, 0.35, 0.2, 0.35, 0.2333, 0.35, 0.2333, 0.4, 0.2, 0.4, 0.2, 0.4, 0.2333, 0.4, 0.2333, 0.45, 0.2, 0.45, 0.2, 0.45, 0.2333, 0.45, 0.2333, 0.5, 0.2, 0.5, 0.2, 0.5, 0.2333, 0.5, 0.2333, 0.55, 0.2, 0.55, 0.2333, 0.55, 0.2667, 0.55, 0.2667, 0.6, 0.2333, 0.6, 0.2333, 0.6, 0.2667, 0.6, 0.2667, 0.65, 0.2333, 0.65, 0.2333, 0.65, 0.2667, 0.65, 0.2667, 0.7, 0.2333, 0.7, 0.2333, 0.7, 0.2667, 0.7, 0.2667, 0.75, 0.2333, 0.75, 0.2333, 0.75, 0.2667, 0.75, 0.2667, 0.8, 0.2333, 0.8, 0.2333, 0.8, 0.2667, 0.8, 0.2667, 0.85, 0.2333, 0.85, 0.2333, 0.85, 0.2667, 0.85, 0.2667, 0.9, 0.2333, 0.9, 0.2333, 0.9, 0.2667, 0.9, 0.2667, 0.95, 0.2333, 0.95, 0.2333, 0.95, 0.2667, 0.95, 0.2667, 1.0, 0.2333, 1.0, 0.2333, 2.22e-16, 0.2667, 2.22e-16, 0.2667, 0.05, 0.2333, 0.05, 0.2333, 0.05, 0.2667, 0.05, 0.2667, 0.1, 0.2333, 0.1, 0.2333, 0.1, 0.2667, 0.1, 0.2667, 0.15, 0.2333, 0.15, 0.2333, 0.15, 0.2667, 0.15, 0.2667, 0.2, 0.2333, 0.2, 0.2333, 0.2, 0.2667, 0.2, 0.2667, 0.25, 0.2333, 0.25, 0.2333, 0.25, 0.2667, 0.25, 0.2667, 0.3, 0.2333, 0.3, 0.2333, 0.3, 0.2667, 0.3, 0.2667, 0.35, 0.2333, 0.35, 0.2333, 0.35, 0.2667, 0.35, 0.2667, 0.4, 0.2333, 0.4, 0.2333, 0.4, 0.2667, 0.4, 0.2667, 0.45, 0.2333, 0.45, 0.2333, 0.45, 0.2667, 0.45, 0.2667, 0.5, 0.2333, 0.5, 0.2333, 0.5, 0.2667, 0.5, 0.2667, 0.55, 0.2333, 0.55, 0.2667, 0.55, 0.3, 0.55, 0.3, 0.6, 0.2667, 0.6, 0.2667, 0.6, 0.3, 0.6, 0.3, 0.65, 0.2667, 0.65, 0.2667, 0.65, 0.3, 0.65, 0.3, 0.7, 0.2667, 0.7, 0.2667, 0.7, 0.3, 0.7, 0.3, 0.75, 0.2667, 0.75, 0.2667, 0.75, 0.3, 0.75, 0.3, 0.8, 0.2667, 0.8, 0.2667, 0.8, 0.3, 0.8, 0.3, 0.85, 0.2667, 0.85, 0.2667, 0.85, 0.3, 0.85, 0.3, 0.9, 0.2667, 0.9, 0.2667, 0.9, 0.3, 0.9, 0.3, 0.95, 0.2667, 0.95, 0.2667, 0.95, 0.3, 0.95, 0.3, 1.0, 0.2667, 1.0, 0.2667, 2.22e-16, 0.3, 2.22e-16, 0.3, 0.05, 0.2667, 0.05, 0.2667, 0.05, 0.3, 0.05, 0.3, 0.1, 0.2667, 0.1, 0.2667, 0.1, 0.3, 0.1, 0.3, 0.15, 0.2667, 0.15, 0.2667, 0.15, 0.3, 0.15, 0.3, 0.2, 0.2667, 0.2, 0.2667, 0.2, 0.3, 0.2, 0.3, 0.25, 0.2667, 0.25, 0.2667, 0.25, 0.3, 0.25, 0.3, 0.3, 0.2667, 0.3, 0.2667, 0.3, 0.3, 0.3, 0.3, 0.35, 0.2667, 0.35, 0.2667, 0.35, 0.3, 0.35, 0.3, 0.4, 0.2667, 0.4, 0.2667, 0.4, 0.3, 0.4, 0.3, 0.45, 0.2667, 0.45, 0.2667, 0.45, 0.3, 0.45, 0.3, 0.5, 0.2667, 0.5, 0.2667, 0.5, 0.3, 0.5, 0.3, 0.55, 0.2667, 0.55, 0.3, 0.55, 0.3333, 0.55, 0.3333, 0.6, 0.3, 0.6, 0.3, 0.6, 0.3333, 0.6, 0.3333, 0.65, 0.3, 0.65, 0.3, 0.65, 0.3333, 0.65, 0.3333, 0.7, 0.3, 0.7, 0.3, 0.7, 0.3333, 0.7, 0.3333, 0.75, 0.3, 0.75, 0.3, 0.75, 0.3333, 0.75, 0.3333, 0.8, 0.3, 0.8, 0.3, 0.8, 0.3333, 0.8, 0.3333, 0.85, 0.3, 0.85, 0.3, 0.85, 0.3333, 0.85, 0.3333, 0.9, 0.3, 0.9, 0.3, 0.9, 0.3333, 0.9, 0.3333, 0.95, 0.3, 0.95, 0.3, 0.95, 0.3333, 0.95, 0.3333, 1.0, 0.3, 1.0, 0.3, 2.22e-16, 0.3333, 2.22e-16, 0.3333, 0.05, 0.3, 0.05, 0.3, 0.05, 0.3333, 0.05, 0.3333, 0.1, 0.3, 0.1, 0.3, 0.1, 0.3333, 0.1, 0.3333, 0.15, 0.3, 0.15, 0.3, 0.15, 0.3333, 0.15, 0.3333, 0.2, 0.3, 0.2, 0.3, 0.2, 0.3333, 0.2, 0.3333, 0.25, 0.3, 0.25, 0.3, 0.25, 0.3333, 0.25, 0.3333, 0.3, 0.3, 0.3, 0.3, 0.3, 0.3333, 0.3, 0.3333, 0.35, 0.3, 0.35, 0.3, 0.35, 0.3333, 0.35, 0.3333, 0.4, 0.3, 0.4, 0.3, 0.4, 0.3333, 0.4, 0.3333, 0.45, 0.3, 0.45, 0.3, 0.45, 0.3333, 0.45, 0.3333, 0.5, 0.3, 0.5, 0.3, 0.5, 0.3333, 0.5, 0.3333, 0.55, 0.3, 0.55, 0.3333, 0.55, 0.3667, 0.55, 0.3667, 0.6, 0.3333, 0.6, 0.3333, 0.6, 0.3667, 0.6, 0.3667, 0.65, 0.3333, 0.65, 0.3333, 0.65, 0.3667, 0.65, 0.3667, 0.7, 0.3333, 0.7, 0.3333, 0.7, 0.3667, 0.7, 0.3667, 0.75, 0.3333, 0.75, 0.3333, 0.75, 0.3667, 0.75, 0.3667, 0.8, 0.3333, 0.8, 0.3333, 0.8, 0.3667, 0.8, 0.3667, 0.85, 0.3333, 0.85, 0.3333, 0.85, 0.3667, 0.85, 0.3667, 0.9, 0.3333, 0.9, 0.3333, 0.9, 0.3667, 0.9, 0.3667, 0.95, 0.3333, 0.95, 0.3333, 0.95, 0.3667, 0.95, 0.3667, 1.0, 0.3333, 1.0, 0.3333, 2.22e-16, 0.3667, 2.22e-16, 0.3667, 0.05, 0.3333, 0.05, 0.3333, 0.05, 0.3667, 0.05, 0.3667, 0.1, 0.3333, 0.1, 0.3333, 0.1, 0.3667, 0.1, 0.3667, 0.15, 0.3333, 0.15, 0.3333, 0.15, 0.3667, 0.15, 0.3667, 0.2, 0.3333, 0.2, 0.3333, 0.2, 0.3667, 0.2, 0.3667, 0.25, 0.3333, 0.25, 0.3333, 0.25, 0.3667, 0.25, 0.3667, 0.3, 0.3333, 0.3, 0.3333, 0.3, 0.3667, 0.3, 0.3667, 0.35, 0.3333, 0.35, 0.3333, 0.35, 0.3667, 0.35, 0.3667, 0.4, 0.3333, 0.4, 0.3333, 0.4, 0.3667, 0.4, 0.3667, 0.45, 0.3333, 0.45, 0.3333, 0.45, 0.3667, 0.45, 0.3667, 0.5, 0.3333, 0.5, 0.3333, 0.5, 0.3667, 0.5, 0.3667, 0.55, 0.3333, 0.55, 0.3667, 0.55, 0.4, 0.55, 0.4, 0.6, 0.3667, 0.6, 0.3667, 0.6, 0.4, 0.6, 0.4, 0.65, 0.3667, 0.65, 0.3667, 0.65, 0.4, 0.65, 0.4, 0.7, 0.3667, 0.7, 0.3667, 0.7, 0.4, 0.7, 0.4, 0.75, 0.3667, 0.75, 0.3667, 0.75, 0.4, 0.75, 0.4, 0.8, 0.3667, 0.8, 0.3667, 0.8, 0.4, 0.8, 0.4, 0.85, 0.3667, 0.85, 0.3667, 0.85, 0.4, 0.85, 0.4, 0.9, 0.3667, 0.9, 0.3667, 0.9, 0.4, 0.9, 0.4, 0.95, 0.3667, 0.95, 0.3667, 0.95, 0.4, 0.95, 0.4, 1.0, 0.3667, 1.0, 0.3667, 2.22e-16, 0.4, 2.22e-16, 0.4, 0.05, 0.3667, 0.05, 0.3667, 0.05, 0.4, 0.05, 0.4, 0.1, 0.3667, 0.1, 0.3667, 0.1, 0.4, 0.1, 0.4, 0.15, 0.3667, 0.15, 0.3667, 0.15, 0.4, 0.15, 0.4, 0.2, 0.3667, 0.2, 0.3667, 0.2, 0.4, 0.2, 0.4, 0.25, 0.3667, 0.25, 0.3667, 0.25, 0.4, 0.25, 0.4, 0.3, 0.3667, 0.3, 0.3667, 0.3, 0.4, 0.3, 0.4, 0.35, 0.3667, 0.35, 0.3667, 0.35, 0.4, 0.35, 0.4, 0.4, 0.3667, 0.4, 0.3667, 0.4, 0.4, 0.4, 0.4, 0.45, 0.3667, 0.45, 0.3667, 0.45, 0.4, 0.45, 0.4, 0.5, 0.3667, 0.5, 0.3667, 0.5, 0.4, 0.5, 0.4, 0.55, 0.3667, 0.55, 0.4, 0.55, 0.4333, 0.55, 0.4333, 0.6, 0.4, 0.6, 0.4, 0.6, 0.4333, 0.6, 0.4333, 0.65, 0.4, 0.65, 0.4, 0.65, 0.4333, 0.65, 0.4333, 0.7, 0.4, 0.7, 0.4, 0.7, 0.4333, 0.7, 0.4333, 0.75, 0.4, 0.75, 0.4, 0.75, 0.4333, 0.75, 0.4333, 0.8, 0.4, 0.8, 0.4, 0.8, 0.4333, 0.8, 0.4333, 0.85, 0.4, 0.85, 0.4, 0.85, 0.4333, 0.85, 0.4333, 0.9, 0.4, 0.9, 0.4, 0.9, 0.4333, 0.9, 0.4333, 0.95, 0.4, 0.95, 0.4, 0.95, 0.4333, 0.95, 0.4333, 1.0, 0.4, 1.0, 0.4, 2.22e-16, 0.4333, 2.22e-16, 0.4333, 0.05, 0.4, 0.05, 0.4, 0.05, 0.4333, 0.05, 0.4333, 0.1, 0.4, 0.1, 0.4, 0.1, 0.4333, 0.1, 0.4333, 0.15, 0.4, 0.15, 0.4, 0.15, 0.4333, 0.15, 0.4333, 0.2, 0.4, 0.2, 0.4, 0.2, 0.4333, 0.2, 0.4333, 0.25, 0.4, 0.25, 0.4, 0.25, 0.4333, 0.25, 0.4333, 0.3, 0.4, 0.3, 0.4, 0.3, 0.4333, 0.3, 0.4333, 0.35, 0.4, 0.35, 0.4, 0.35, 0.4333, 0.35, 0.4333, 0.4, 0.4, 0.4, 0.4, 0.4, 0.4333, 0.4, 0.4333, 0.45, 0.4, 0.45, 0.4, 0.45, 0.4333, 0.45, 0.4333, 0.5, 0.4, 0.5, 0.4, 0.5, 0.4333, 0.5, 0.4333, 0.55, 0.4, 0.55, 0.4333, 0.55, 0.4667, 0.55, 0.4667, 0.6, 0.4333, 0.6, 0.4333, 0.6, 0.4667, 0.6, 0.4667, 0.65, 0.4333, 0.65, 0.4333, 0.65, 0.4667, 0.65, 0.4667, 0.7, 0.4333, 0.7, 0.4333, 0.7, 0.4667, 0.7, 0.4667, 0.75, 0.4333, 0.75, 0.4333, 0.75, 0.4667, 0.75, 0.4667, 0.8, 0.4333, 0.8, 0.4333, 0.8, 0.4667, 0.8, 0.4667, 0.85, 0.4333, 0.85, 0.4333, 0.85, 0.4667, 0.85, 0.4667, 0.9, 0.4333, 0.9, 0.4333, 0.9, 0.4667, 0.9, 0.4667, 0.95, 0.4333, 0.95, 0.4333, 0.95, 0.4667, 0.95, 0.4667, 1.0, 0.4333, 1.0, 0.4333, 2.22e-16, 0.4667, 2.22e-16, 0.4667, 0.05, 0.4333, 0.05, 0.4333, 0.05, 0.4667, 0.05, 0.4667, 0.1, 0.4333, 0.1, 0.4333, 0.1, 0.4667, 0.1, 0.4667, 0.15, 0.4333, 0.15, 0.4333, 0.15, 0.4667, 0.15, 0.4667, 0.2, 0.4333, 0.2, 0.4333, 0.2, 0.4667, 0.2, 0.4667, 0.25, 0.4333, 0.25, 0.4333, 0.25, 0.4667, 0.25, 0.4667, 0.3, 0.4333, 0.3, 0.4333, 0.3, 0.4667, 0.3, 0.4667, 0.35, 0.4333, 0.35, 0.4333, 0.35, 0.4667, 0.35, 0.4667, 0.4, 0.4333, 0.4, 0.4333, 0.4, 0.4667, 0.4, 0.4667, 0.45, 0.4333, 0.45, 0.4333, 0.45, 0.4667, 0.45, 0.4667, 0.5, 0.4333, 0.5, 0.4333, 0.5, 0.4667, 0.5, 0.4667, 0.55, 0.4333, 0.55, 0.4667, 0.55, 0.5, 0.55, 0.5, 0.6, 0.4667, 0.6, 0.4667, 0.6, 0.5, 0.6, 0.5, 0.65, 0.4667, 0.65, 0.4667, 0.65, 0.5, 0.65, 0.5, 0.7, 0.4667, 0.7, 0.4667, 0.7, 0.5, 0.7, 0.5, 0.75, 0.4667, 0.75, 0.4667, 0.75, 0.5, 0.75, 0.5, 0.8, 0.4667, 0.8, 0.4667, 0.8, 0.5, 0.8, 0.5, 0.85, 0.4667, 0.85, 0.4667, 0.85, 0.5, 0.85, 0.5, 0.9, 0.4667, 0.9, 0.4667, 0.9, 0.5, 0.9, 0.5, 0.95, 0.4667, 0.95, 0.4667, 0.95, 0.5, 0.95, 0.5, 1.0, 0.4667, 1.0, 0.4667, 2.22e-16, 0.5, 2.22e-16, 0.5, 0.05, 0.4667, 0.05, 0.4667, 0.05, 0.5, 0.05, 0.5, 0.1, 0.4667, 0.1, 0.4667, 0.1, 0.5, 0.1, 0.5, 0.15, 0.4667, 0.15, 0.4667, 0.15, 0.5, 0.15, 0.5, 0.2, 0.4667, 0.2, 0.4667, 0.2, 0.5, 0.2, 0.5, 0.25, 0.4667, 0.25, 0.4667, 0.25, 0.5, 0.25, 0.5, 0.3, 0.4667, 0.3, 0.4667, 0.3, 0.5, 0.3, 0.5, 0.35, 0.4667, 0.35, 0.4667, 0.35, 0.5, 0.35, 0.5, 0.4, 0.4667, 0.4, 0.4667, 0.4, 0.5, 0.4, 0.5, 0.45, 0.4667, 0.45, 0.4667, 0.45, 0.5, 0.45, 0.5, 0.5, 0.4667, 0.5, 0.4667, 0.5, 0.5, 0.5, 0.5, 0.55, 0.4667, 0.55])
me_torus_001.materials.append(mat_material)
me_torus_001.update()

# ---- objects
ob_light = bpy.data.objects.new('Light', light_light)
ob_camera = bpy.data.objects.new('Camera', cam_camera)
ob_plane_003 = bpy.data.objects.new('Plane.003', me_plane_009)
ob_plane_004 = bpy.data.objects.new('Plane.004', me_plane_010)
ob_plane_005 = bpy.data.objects.new('Plane.005', me_plane_011)
ob_plane_006 = bpy.data.objects.new('Plane.006', me_plane_012)
ob_plane_007 = bpy.data.objects.new('Plane.007', me_plane_013)
ob_plane_008 = bpy.data.objects.new('Plane.008', me_plane_014)
ob_torus_001 = bpy.data.objects.new('Torus.001', me_torus_001)

# ---- transforms, parenting, visibility, modifiers, constraints
ob_light.location = (4.076, 1.005, 5.904)
ob_light.rotation_euler = (0.6503, 0.05522, 1.866)
ob_light.lock_rotations_4d = False
ob_light.empty_display_type = 'ARROWS'
ob_light.color = (0.0, 0.0, 0.0, 0.0)
ob_light.lineart.crease_threshold = 0.0
ob_camera.location = (7.359, -6.926, 4.958)
ob_camera.rotation_euler = (1.109, 0.0, 0.8149)
ob_camera.lock_rotations_4d = False
ob_camera.empty_display_type = 'ARROWS'
ob_camera.color = (0.0, 0.0, 0.0, 0.0)
ob_camera.display_type = 'WIRE'
ob_camera.lineart.crease_threshold = 0.0
ob_plane_003.location = (1.0, 1.0, 2.0)
ob_plane_003.rotation_euler = (3.142, 0.0, 0.0)
ob_plane_004.location = (1.0, 1.0, 0.0)
ob_plane_005.location = (2.0, 1.0, 1.0)
ob_plane_005.rotation_euler = (0.0, -1.571, 0.0)
ob_plane_006.location = (0.0, 1.0, 1.0)
ob_plane_006.rotation_euler = (0.0, 1.571, 0.0)
ob_plane_007.location = (1.0, 2.0, 1.0)
ob_plane_007.rotation_euler = (1.571, 0.0, 0.0)
ob_plane_008.location = (1.0, 0.0, 1.0)
ob_plane_008.rotation_euler = (-1.571, 0.0, 0.0)
ob_torus_001.location = (1.0, 1.0, 1.0)

# ---- collection membership
col_collection.objects.link(ob_light)
col_collection.objects.link(ob_camera)
col_collection.objects.link(ob_plane_003)
col_collection.objects.link(ob_plane_004)
col_collection.objects.link(ob_plane_005)
col_collection.objects.link(ob_plane_006)
col_collection.objects.link(ob_plane_007)
col_collection.objects.link(ob_plane_008)
col_collection.objects.link(ob_torus_001)

# ---- scene / render settings (as saved in the file)
scene.camera = ob_camera
scene.frame_start = 1; scene.frame_end = 250; scene.frame_set(1)
scene.render.engine = 'BLENDER_EEVEE_NEXT'
scene.cycles.sampling_pattern = 'TABULATED_SOBOL'
scene.eevee.ray_tracing_options.trace_max_roughness = 0.0
bpy.context.view_layer.update()
